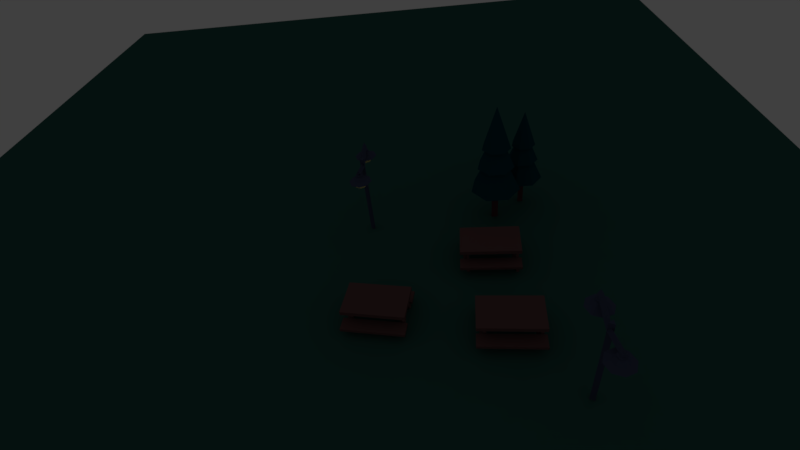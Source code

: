 # Source: park.blend  (saved by Blender 2.77.0; exported with 4.5.12 LTS)
import bpy
from mathutils import Matrix  # noqa: F401  (used for matrix-valued properties, if any)

bpy.ops.wm.read_factory_settings(use_empty=True)
scene = bpy.context.scene
scene.name = 'Scene'

# ---- collections
col_collection_1 = bpy.data.collections.new('Collection 1'); scene.collection.children.link(col_collection_1)
col_collection_1.hide_render = True
col_collection_1.hide_viewport = True
col_collection_2 = bpy.data.collections.new('Collection 2'); scene.collection.children.link(col_collection_2)

# ---- materials (node trees are filled in below, after node groups)
mat_trunk = bpy.data.materials.new('trunk')
mat_trunk.alpha_threshold = 0.0
mat_trunk.use_transparent_shadow = False
mat_trunk.diffuse_color = (0.1144, 0.03955, 0.05127, 1.0)
mat_trunk.roughness = 0.5
mat_park_lights = bpy.data.materials.new('park lights')
mat_park_lights.alpha_threshold = 0.0
mat_park_lights.use_transparent_shadow = False
mat_park_lights.diffuse_color = (0.06024, 0.07441, 0.1343, 1.0)
mat_park_lights.roughness = 0.5
mat_light = bpy.data.materials.new('light')
mat_light.alpha_threshold = 0.0
mat_light.use_transparent_shadow = False
mat_light.diffuse_color = (0.9131, 0.7835, 0.2961, 1.0)
mat_light.roughness = 0.5
mat_park_grass = bpy.data.materials.new('park_grass')
mat_park_grass.alpha_threshold = 0.0
mat_park_grass.use_transparent_shadow = False
mat_park_grass.diffuse_color = (0.03098, 0.1107, 0.09378, 1.0)
mat_park_grass.roughness = 0.5
mat_park_concrete = bpy.data.materials.new('park_concrete')
mat_park_concrete.alpha_threshold = 0.0
mat_park_concrete.use_transparent_shadow = False
mat_park_concrete.diffuse_color = (0.3757, 0.357, 0.2304, 1.0)
mat_park_concrete.roughness = 0.5
mat_material_005 = bpy.data.materials.new('Material.005')
mat_material_005.alpha_threshold = 0.0
mat_material_005.use_transparent_shadow = False
mat_material_005.diffuse_color = (0.1413, 0.07227, 0.07227, 1.0)
mat_material_005.roughness = 0.5
mat_material_002 = bpy.data.materials.new('Material.002')
mat_material_002.alpha_threshold = 0.0
mat_material_002.use_transparent_shadow = False
mat_material_002.diffuse_color = (1.039e-05, 0.05316, 0.07421, 1.0)
mat_material_002.roughness = 0.5

# ---- material node trees

# ---- world
world_world = bpy.data.worlds.new('World'); scene.world = world_world
world_world.color = (0.05088, 0.05088, 0.05088)
world_world.use_sun_shadow = False
world_world.sun_shadow_jitter_overblur = 0.0
world_world.cycles.sampling_method = 'MANUAL'

# ---- cameras
cam_camera = bpy.data.cameras.new('Camera')
cam_camera.clip_end = 100.0
cam_camera.lens = 47.0
cam_camera.sensor_width = 74.28
cam_camera.sensor_height = 18.0
cam_camera.ortho_scale = 7.314
cam_camera.dof.focus_distance = 0.0
cam_camera.dof.aperture_fstop = 128.0

# ---- lights
light_lamp = bpy.data.lights.new('Lamp', 'POINT')
light_lamp.transmission_factor = 0.0
light_lamp.cutoff_distance = 30.0
light_lamp.energy = 100.0
light_lamp.shadow_buffer_clip_start = 1.001
light_lamp.shadow_soft_size = 0.1
light_lamp.shadow_maximum_resolution = 0.006
light_lamp.use_absolute_resolution = True

# ---- meshes
me_cylinder_006 = bpy.data.meshes.new('Cylinder.006')
me_cylinder_006.from_pydata([(-11.0, -6.503, -0.116), (-11.0, -6.503, 2.39), (-10.93, -6.606, -0.116), (-10.93, -6.606, 2.39), (-11.05, -6.611, -0.116), (-11.05, -6.611, 2.39), (-11.68, -6.596, 2.48), (-10.31, -6.526, 2.482), (-11.68, -6.534, 2.376), (-10.31, -6.464, 2.377), (-11.68, -6.655, 2.375), (-10.3, -6.585, 2.376), (-10.99, -6.561, 2.265), (-11.0, -6.499, 2.16), (-10.99, -6.62, 2.159), (-10.54, -6.539, 2.175), (-10.58, -6.541, 2.069), (-10.47, -6.536, 1.929), (-10.38, -6.532, 1.909), (-10.45, -6.467, 2.261), (-10.5, -6.423, 2.175), (-10.53, -6.397, 2.069), (-10.5, -6.423, 1.986), (-10.45, -6.472, 1.929), (-10.39, -6.436, 2.261), (-10.39, -6.37, 2.175), (-10.39, -6.331, 2.069), (-10.39, -6.371, 1.986), (-10.39, -6.443, 1.929), (-10.32, -6.461, 2.261), (-10.27, -6.412, 2.175), (-10.25, -6.384, 2.069), (-10.27, -6.413, 1.986), (-10.32, -6.466, 1.929), (-10.29, -6.527, 2.261), (-10.22, -6.524, 2.175), (-10.18, -6.522, 2.069), (-10.22, -6.524, 1.986), (-10.29, -6.528, 1.929), (-10.31, -6.597, 2.261), (-10.26, -6.64, 2.175), (-10.23, -6.667, 2.069), (-10.26, -6.64, 1.986), (-10.32, -6.592, 1.929), (-10.38, -6.628, 2.261), (-10.37, -6.693, 2.175), (-10.37, -6.732, 2.069), (-10.37, -6.692, 1.986), (-10.38, -6.621, 1.929), (-10.45, -6.603, 2.261), (-10.49, -6.651, 2.175), (-10.52, -6.68, 2.069), (-10.49, -6.651, 1.986), (-10.44, -6.598, 1.929), (-10.48, -6.536, 2.261), (-10.54, -6.539, 1.986), (-10.67, -6.549, 2.106), (-10.6, -6.337, 2.106), (-10.39, -6.241, 2.106), (-10.18, -6.317, 2.106), (-10.08, -6.521, 2.106), (-10.16, -6.734, 2.106), (-10.37, -6.83, 2.106), (-10.58, -6.753, 2.106), (-10.42, -6.496, 2.339), (-10.45, -6.467, 2.305), (-10.44, -6.534, 2.339), (-10.38, -6.478, 2.339), (-10.39, -6.436, 2.305), (-10.35, -6.492, 2.339), (-10.32, -6.461, 2.305), (-10.38, -6.532, 2.351), (-10.33, -6.529, 2.339), (-10.29, -6.527, 2.305), (-10.34, -6.568, 2.339), (-10.31, -6.597, 2.305), (-10.38, -6.585, 2.339), (-10.38, -6.628, 2.305), (-10.42, -6.571, 2.339), (-10.45, -6.603, 2.305), (-10.48, -6.536, 2.305), (-11.76, -6.596, 2.175), (-11.8, -6.598, 2.069), (-11.69, -6.592, 1.929), (-11.6, -6.588, 1.909), (-11.67, -6.523, 2.261), (-11.72, -6.48, 2.175), (-11.75, -6.453, 2.069), (-11.72, -6.48, 1.986), (-11.67, -6.528, 1.929), (-11.6, -6.492, 2.261), (-11.61, -6.427, 2.175), (-11.61, -6.388, 2.069), (-11.61, -6.428, 1.986), (-11.6, -6.499, 1.929), (-11.54, -6.517, 2.261), (-11.49, -6.469, 2.175), (-11.47, -6.44, 2.069), (-11.49, -6.469, 1.986), (-11.54, -6.522, 1.929), (-11.5, -6.584, 2.261), (-11.44, -6.581, 2.175), (-11.4, -6.579, 2.069), (-11.44, -6.581, 1.986), (-11.51, -6.584, 1.929), (-11.53, -6.653, 2.261), (-11.48, -6.697, 2.175), (-11.45, -6.723, 2.069), (-11.48, -6.697, 1.986), (-11.53, -6.648, 1.929), (-11.6, -6.684, 2.261), (-11.59, -6.75, 2.175), (-11.59, -6.788, 2.069), (-11.59, -6.749, 1.986), (-11.6, -6.677, 1.929), (-11.67, -6.659, 2.261), (-11.71, -6.708, 2.175), (-11.74, -6.736, 2.069), (-11.71, -6.707, 1.986), (-11.66, -6.654, 1.929), (-11.7, -6.593, 2.261), (-11.76, -6.596, 1.986), (-11.89, -6.605, 2.106), (-11.82, -6.393, 2.106), (-11.61, -6.297, 2.106), (-11.4, -6.374, 2.106), (-11.3, -6.578, 2.106), (-11.38, -6.79, 2.106), (-11.58, -6.886, 2.106), (-11.8, -6.81, 2.106), (-11.64, -6.552, 2.339), (-11.67, -6.523, 2.305), (-11.65, -6.591, 2.339), (-11.6, -6.535, 2.339), (-11.6, -6.492, 2.305), (-11.56, -6.549, 2.339), (-11.54, -6.517, 2.305), (-11.6, -6.588, 2.351), (-11.55, -6.586, 2.339), (-11.5, -6.584, 2.305), (-11.56, -6.624, 2.339), (-11.53, -6.653, 2.305), (-11.6, -6.642, 2.339), (-11.6, -6.684, 2.305), (-11.64, -6.628, 2.339), (-11.67, -6.659, 2.305), (-11.7, -6.593, 2.305), (-5.424, -1.433, -0.116), (-5.424, -1.433, 2.39), (-5.364, -1.538, -0.116), (-5.364, -1.538, 2.39), (-5.485, -1.538, -0.116), (-5.485, -1.538, 2.39), (-6.114, -1.493, 2.48), (-4.736, -1.488, 2.482), (-6.114, -1.432, 2.376), (-4.736, -1.426, 2.377), (-6.114, -1.553, 2.375), (-4.736, -1.547, 2.376), (-5.425, -1.491, 2.265), (-5.425, -1.429, 2.16), (-5.425, -1.55, 2.159), (-4.974, -1.49, 2.175), (-5.013, -1.49, 2.069), (-4.902, -1.49, 1.929), (-4.813, -1.49, 1.909), (-4.881, -1.422, 2.261), (-4.927, -1.376, 2.175), (-4.954, -1.348, 2.069), (-4.926, -1.376, 1.986), (-4.876, -1.427, 1.929), (-4.813, -1.394, 2.261), (-4.813, -1.328, 2.175), (-4.813, -1.289, 2.069), (-4.813, -1.329, 1.986), (-4.813, -1.401, 1.929), (-4.745, -1.422, 2.261), (-4.699, -1.376, 2.175), (-4.671, -1.348, 2.069), (-4.699, -1.376, 1.986), (-4.75, -1.427, 1.929), (-4.716, -1.49, 2.261), (-4.651, -1.49, 2.175), (-4.612, -1.49, 2.069), (-4.652, -1.49, 1.986), (-4.723, -1.49, 1.929), (-4.745, -1.558, 2.261), (-4.699, -1.604, 2.175), (-4.671, -1.631, 2.069), (-4.699, -1.603, 1.986), (-4.75, -1.553, 1.929), (-4.813, -1.586, 2.261), (-4.813, -1.651, 2.175), (-4.813, -1.69, 2.069), (-4.813, -1.65, 1.986), (-4.813, -1.579, 1.929), (-4.881, -1.558, 2.261), (-4.927, -1.604, 2.175), (-4.954, -1.631, 2.069), (-4.926, -1.603, 1.986), (-4.876, -1.553, 1.929), (-4.909, -1.49, 2.261), (-4.973, -1.49, 1.986), (-5.105, -1.493, 2.106), (-5.019, -1.285, 2.106), (-4.81, -1.198, 2.106), (-4.602, -1.285, 2.106), (-4.516, -1.493, 2.106), (-4.602, -1.702, 2.106), (-4.81, -1.788, 2.106), (-5.019, -1.702, 2.106), (-4.85, -1.452, 2.339), (-4.881, -1.422, 2.305), (-4.866, -1.49, 2.339), (-4.813, -1.436, 2.339), (-4.813, -1.394, 2.305), (-4.775, -1.452, 2.339), (-4.745, -1.422, 2.305), (-4.813, -1.49, 2.351), (-4.759, -1.49, 2.339), (-4.716, -1.49, 2.305), (-4.775, -1.528, 2.339), (-4.745, -1.558, 2.305), (-4.813, -1.543, 2.339), (-4.813, -1.586, 2.305), (-4.85, -1.528, 2.339), (-4.881, -1.558, 2.305), (-4.909, -1.49, 2.305), (-6.194, -1.49, 2.175), (-6.233, -1.49, 2.069), (-6.122, -1.49, 1.929), (-6.032, -1.49, 1.909), (-6.101, -1.422, 2.261), (-6.147, -1.376, 2.175), (-6.174, -1.348, 2.069), (-6.146, -1.376, 1.986), (-6.096, -1.427, 1.929), (-6.032, -1.394, 2.261), (-6.032, -1.328, 2.175), (-6.032, -1.289, 2.069), (-6.032, -1.329, 1.986), (-6.032, -1.401, 1.929), (-5.964, -1.422, 2.261), (-5.918, -1.376, 2.175), (-5.891, -1.348, 2.069), (-5.919, -1.376, 1.986), (-5.969, -1.427, 1.929), (-5.936, -1.49, 2.261), (-5.871, -1.49, 2.175), (-5.832, -1.49, 2.069), (-5.872, -1.49, 1.986), (-5.943, -1.49, 1.929), (-5.964, -1.558, 2.261), (-5.918, -1.604, 2.175), (-5.891, -1.631, 2.069), (-5.919, -1.603, 1.986), (-5.969, -1.553, 1.929), (-6.032, -1.586, 2.261), (-6.032, -1.651, 2.175), (-6.032, -1.69, 2.069), (-6.032, -1.65, 1.986), (-6.032, -1.579, 1.929), (-6.101, -1.558, 2.261), (-6.147, -1.604, 2.175), (-6.174, -1.631, 2.069), (-6.146, -1.603, 1.986), (-6.096, -1.553, 1.929), (-6.129, -1.49, 2.261), (-6.193, -1.49, 1.986), (-6.325, -1.493, 2.106), (-6.239, -1.285, 2.106), (-6.03, -1.198, 2.106), (-5.822, -1.285, 2.106), (-5.735, -1.493, 2.106), (-5.822, -1.702, 2.106), (-6.03, -1.788, 2.106), (-6.239, -1.702, 2.106), (-6.07, -1.452, 2.339), (-6.101, -1.422, 2.305), (-6.086, -1.49, 2.339), (-6.032, -1.436, 2.339), (-6.032, -1.394, 2.305), (-5.995, -1.452, 2.339), (-5.964, -1.422, 2.305), (-6.032, -1.49, 2.351), (-5.979, -1.49, 2.339), (-5.936, -1.49, 2.305), (-5.995, -1.528, 2.339), (-5.964, -1.558, 2.305), (-6.032, -1.543, 2.339), (-6.032, -1.586, 2.305), (-6.07, -1.528, 2.339), (-6.101, -1.558, 2.305), (-6.129, -1.49, 2.305), (-7.331, -4.008, 0.5865), (-7.331, -4.007, 0.6871), (-6.377, -4.032, 0.5857), (-6.377, -4.03, 0.6862), (-7.369, -5.564, 0.6096), (-7.369, -5.563, 0.7102), (-6.416, -5.588, 0.6087), (-6.415, -5.586, 0.7093), (-6.528, -4.03, 0.2327), (-6.528, -4.029, 0.3078), (-6.172, -4.039, 0.2324), (-6.172, -4.038, 0.3075), (-6.567, -5.598, 0.2559), (-6.566, -5.597, 0.3311), (-6.211, -5.607, 0.2556), (-6.211, -5.605, 0.3307), (-7.53, -4.005, 0.2337), (-7.53, -4.004, 0.3088), (-7.174, -4.014, 0.2333), (-7.174, -4.013, 0.3084), (-7.568, -5.573, 0.2569), (-7.568, -5.572, 0.332), (-7.213, -5.582, 0.2565), (-7.213, -5.581, 0.3316), (-6.39, -5.389, 0.2515), (-6.392, -5.464, 0.2526), (-6.39, -5.39, 0.1457), (-6.392, -5.466, 0.1469), (-7.392, -5.368, 0.2511), (-7.394, -5.443, 0.2522), (-7.391, -5.369, 0.1453), (-7.393, -5.444, 0.1464), (-6.359, -4.111, 0.2354), (-6.36, -4.186, 0.2365), (-6.358, -4.113, 0.1296), (-6.36, -4.188, 0.1307), (-7.36, -4.09, 0.235), (-7.362, -4.165, 0.2361), (-7.36, -4.091, 0.1292), (-7.362, -4.166, 0.1303), (-6.996, -5.443, 0.6196), (-6.997, -5.518, 0.6208), (-6.89, -5.446, 0.6202), (-6.892, -5.521, 0.6214), (-7.387, -5.446, -0.03396), (-7.389, -5.522, -0.03274), (-7.281, -5.449, -0.03331), (-7.283, -5.524, -0.03209), (-6.881, -5.445, 0.6194), (-6.883, -5.52, 0.6207), (-6.776, -5.447, 0.6201), (-6.777, -5.522, 0.6213), (-6.494, -5.467, -0.0348), (-6.495, -5.542, -0.03359), (-6.388, -5.47, -0.03416), (-6.39, -5.545, -0.03294), (-6.964, -4.175, 0.6008), (-6.966, -4.251, 0.602), (-6.858, -4.178, 0.6015), (-6.86, -4.253, 0.6027), (-7.355, -4.179, -0.05273), (-7.357, -4.254, -0.05151), (-7.25, -4.182, -0.05208), (-7.251, -4.257, -0.05086), (-6.85, -4.177, 0.6007), (-6.852, -4.252, 0.6019), (-6.744, -4.18, 0.6013), (-6.746, -4.255, 0.6025), (-6.462, -4.2, -0.05357), (-6.464, -4.275, -0.05235), (-6.356, -4.202, -0.05292), (-6.358, -4.277, -0.0517), (-9.739, -4.295, 0.5689), (-9.738, -4.294, 0.6695), (-8.785, -4.327, 0.5679), (-8.785, -4.326, 0.6684), (-9.79, -5.85, 0.5852), (-9.79, -5.849, 0.6857), (-8.837, -5.882, 0.5841), (-8.837, -5.881, 0.6847), (-8.936, -4.322, 0.215), (-8.936, -4.321, 0.2901), (-8.58, -4.334, 0.2146), (-8.58, -4.333, 0.2897), (-8.988, -5.889, 0.2313), (-8.988, -5.889, 0.3064), (-8.632, -5.901, 0.2309), (-8.632, -5.901, 0.306), (-9.937, -4.289, 0.2161), (-9.937, -4.288, 0.2912), (-9.582, -4.301, 0.2157), (-9.582, -4.3, 0.2908), (-9.99, -5.856, 0.2324), (-9.99, -5.855, 0.3076), (-9.634, -5.868, 0.232), (-9.634, -5.867, 0.3072), (-8.81, -5.682, 0.2278), (-8.812, -5.757, 0.2286), (-8.809, -5.683, 0.122), (-8.812, -5.758, 0.1228), (-9.811, -5.652, 0.2276), (-9.814, -5.727, 0.2283), (-9.811, -5.653, 0.1218), (-9.813, -5.728, 0.1226), (-8.767, -4.404, 0.2173), (-8.77, -4.479, 0.218), (-8.767, -4.406, 0.1115), (-8.769, -4.481, 0.1123), (-9.769, -4.375, 0.217), (-9.771, -4.45, 0.2178), (-9.768, -4.376, 0.1112), (-9.771, -4.451, 0.112), (-9.416, -5.733, 0.5957), (-9.418, -5.808, 0.5965), (-9.31, -5.736, 0.5963), (-9.312, -5.811, 0.5972), (-9.807, -5.73, -0.05785), (-9.809, -5.805, -0.05696), (-9.701, -5.733, -0.05722), (-9.704, -5.808, -0.05633), (-9.301, -5.735, 0.5955), (-9.304, -5.81, 0.5964), (-9.196, -5.739, 0.5961), (-9.198, -5.814, 0.597), (-8.914, -5.758, -0.05887), (-8.916, -5.833, -0.05798), (-8.808, -5.762, -0.05824), (-8.811, -5.837, -0.05735), (-9.373, -4.465, 0.5824), (-9.376, -4.54, 0.5833), (-9.268, -4.469, 0.5831), (-9.27, -4.544, 0.5839), (-9.765, -4.463, -0.07107), (-9.767, -4.538, -0.07018), (-9.659, -4.466, -0.07044), (-9.661, -4.541, -0.06955), (-9.259, -4.468, 0.5823), (-9.262, -4.543, 0.5832), (-9.154, -4.471, 0.5829), (-9.156, -4.546, 0.5838), (-8.872, -4.491, -0.07209), (-8.874, -4.566, -0.0712), (-8.766, -4.495, -0.07146), (-8.768, -4.57, -0.07057), (-9.194, -1.162, 0.5271), (-9.194, -1.162, 0.6277), (-8.247, -1.278, 0.5271), (-8.247, -1.278, 0.6277), (-9.384, -2.707, 0.5271), (-9.384, -2.707, 0.6277), (-8.437, -2.823, 0.5271), (-8.437, -2.823, 0.6277), (-8.396, -1.257, 0.174), (-8.396, -1.257, 0.2491), (-8.043, -1.3, 0.174), (-8.043, -1.3, 0.2491), (-8.587, -2.814, 0.174), (-8.587, -2.814, 0.2491), (-8.234, -2.857, 0.174), (-8.234, -2.857, 0.2491), (-9.391, -1.135, 0.174), (-9.391, -1.135, 0.2491), (-9.038, -1.178, 0.174), (-9.038, -1.178, 0.2491), (-9.582, -2.692, 0.174), (-9.582, -2.692, 0.2491), (-9.229, -2.735, 0.174), (-9.229, -2.735, 0.2491), (-8.392, -2.623, 0.1729), (-8.401, -2.697, 0.1729), (-8.391, -2.623, 0.06713), (-8.4, -2.697, 0.06713), (-9.386, -2.504, 0.1715), (-9.395, -2.579, 0.1715), (-9.386, -2.504, 0.06574), (-9.395, -2.579, 0.06574), (-8.236, -1.354, 0.1757), (-8.245, -1.429, 0.1757), (-8.235, -1.354, 0.06992), (-8.244, -1.429, 0.06992), (-9.231, -1.235, 0.1743), (-9.24, -1.31, 0.1743), (-9.23, -1.236, 0.06853), (-9.239, -1.31, 0.06853), (-9.0, -2.623, 0.5393), (-9.009, -2.698, 0.5395), (-8.895, -2.636, 0.5401), (-8.904, -2.711, 0.5402), (-9.388, -2.579, -0.1147), (-9.397, -2.654, -0.1146), (-9.283, -2.592, -0.1139), (-9.292, -2.667, -0.1138), (-8.887, -2.636, 0.5393), (-8.896, -2.71, 0.5395), (-8.782, -2.649, 0.5401), (-8.791, -2.723, 0.5402), (-8.501, -2.687, -0.1147), (-8.51, -2.761, -0.1146), (-8.396, -2.7, -0.1139), (-8.405, -2.774, -0.1138), (-8.846, -1.365, 0.5393), (-8.855, -1.439, 0.5395), (-8.741, -1.378, 0.5401), (-8.75, -1.452, 0.5402), (-9.234, -1.321, -0.1147), (-9.243, -1.395, -0.1146), (-9.129, -1.333, -0.1139), (-9.138, -1.408, -0.1138), (-8.732, -1.377, 0.5393), (-8.741, -1.452, 0.5395), (-8.627, -1.39, 0.5401), (-8.636, -1.465, 0.5402), (-8.347, -1.428, -0.1147), (-8.356, -1.503, -0.1146), (-8.242, -1.441, -0.1139), (-8.251, -1.515, -0.1138), (-3.787, -5.846, 0.8749), (-3.987, -6.298, 0.8749), (-4.466, -6.424, 0.8749), (-4.357, -5.864, 2.939), (-4.863, -6.128, 0.8749), (-4.879, -5.634, 0.8749), (-4.502, -5.313, 0.8749), (-4.016, -5.407, 0.8749), (-4.61, -5.996, 1.49), (-4.172, -6.081, 1.49), (-4.072, -5.855, 1.49), (-4.411, -6.144, 1.49), (-4.187, -5.636, 1.49), (-4.43, -5.589, 1.49), (-4.618, -5.749, 1.49), (-3.934, -5.851, 1.473), (-4.733, -6.061, 1.473), (-4.082, -6.187, 1.473), (-4.438, -6.28, 1.473), (-4.104, -5.525, 1.473), (-4.465, -5.454, 1.473), (-4.745, -5.693, 1.473), (-4.145, -5.857, 1.967), (-4.447, -5.522, 1.482), (-4.545, -5.962, 1.967), (-4.22, -6.026, 1.967), (-4.398, -6.072, 1.967), (-4.23, -5.694, 1.967), (-4.411, -5.659, 1.967), (-4.551, -5.779, 1.967), (-4.031, -5.854, 1.951), (-4.646, -6.015, 1.951), (-4.146, -6.113, 1.951), (-4.419, -6.184, 1.951), (-4.162, -5.603, 1.951), (-4.44, -5.549, 1.951), (-4.655, -5.733, 1.951), (-4.272, -5.862, -0.04042), (-4.272, -5.862, 2.392), (-4.397, -5.939, -0.04042), (-4.397, -5.939, 2.392), (-4.402, -5.792, -0.04042), (-4.402, -5.792, 2.392), (-4.939, -5.058, -0.09991), (-4.939, -5.058, 2.837), (-5.09, -5.152, -0.09991), (-5.09, -5.152, 2.837), (-5.096, -4.974, -0.09991), (-5.096, -4.974, 2.837), (-4.353, -5.039, 1.005), (-4.595, -5.586, 1.005), (-5.172, -5.738, 1.005), (-5.041, -5.062, 3.498), (-5.652, -5.38, 1.005), (-5.671, -4.783, 1.005), (-5.216, -4.396, 1.005), (-4.63, -4.509, 1.005), (-5.346, -5.221, 1.748), (-4.818, -5.324, 1.748), (-4.697, -5.05, 1.748), (-5.107, -5.4, 1.748), (-4.836, -4.786, 1.748), (-5.129, -4.729, 1.748), (-5.356, -4.922, 1.748), (-4.53, -5.045, 1.727), (-5.495, -5.299, 1.727), (-4.709, -5.451, 1.727), (-5.139, -5.564, 1.727), (-4.735, -4.651, 1.727), (-5.171, -4.567, 1.727), (-5.509, -4.855, 1.727), (-4.786, -5.053, 2.323), (-5.15, -4.648, 1.738), (-5.268, -5.18, 2.323), (-4.875, -5.256, 2.323), (-5.09, -5.313, 2.323), (-4.888, -4.856, 2.323), (-5.106, -4.814, 2.323), (-5.275, -4.958, 2.323), (-4.648, -5.049, 2.304), (-5.39, -5.244, 2.304), (-4.786, -5.361, 2.304), (-5.116, -5.448, 2.304), (-4.806, -4.746, 2.304), (-5.141, -4.681, 2.304), (-5.401, -4.902, 2.304), (-15.21, 14.2, -0.02113), (-14.25, -15.15, -0.02113), (14.14, 15.16, -0.02113), (15.1, -14.19, -0.02113)], [], [(0, 1, 3, 2), (2, 3, 5, 4), (3, 1, 5), (4, 5, 1, 0), (0, 2, 4), (12, 7, 9, 13), (13, 9, 11, 14), (9, 7, 11), (14, 11, 7, 12), (6, 8, 10), (10, 14, 12, 6), (8, 13, 14, 10), (6, 12, 13, 8), (55, 16, 21, 22), (15, 54, 19, 20), (17, 55, 22, 23), (16, 15, 20, 21), (18, 17, 23), (18, 23, 28), (22, 21, 26, 27), (20, 19, 24, 25), (23, 22, 27, 28), (21, 20, 25, 26), (27, 26, 31, 32), (25, 24, 29, 30), (28, 27, 32, 33), (26, 25, 30, 31), (18, 28, 33), (33, 32, 37, 38), (31, 30, 35, 36), (18, 33, 38), (32, 31, 36, 37), (30, 29, 34, 35), (38, 37, 42, 43), (36, 35, 40, 41), (29, 24, 68, 70), (18, 38, 43), (37, 36, 41, 42), (35, 34, 39, 40), (44, 39, 75, 77), (41, 40, 45, 46), (39, 34, 73, 75), (18, 43, 48), (42, 41, 46, 47), (40, 39, 44, 45), (49, 44, 77, 79), (43, 42, 47, 48), (18, 48, 53), (47, 46, 51, 52), (45, 44, 49, 50), (24, 19, 65, 68), (48, 47, 52, 53), (46, 45, 50, 51), (34, 29, 70, 73), (18, 53, 17), (52, 51, 16, 55), (50, 49, 54, 15), (19, 54, 80, 65), (53, 52, 55, 17), (51, 50, 15, 16), (54, 49, 79, 80), (50, 45, 62, 63), (35, 40, 61, 60), (40, 45, 62, 61), (30, 25, 58, 59), (15, 50, 63, 56), (30, 35, 60, 59), (20, 15, 56, 57), (25, 20, 57, 58), (66, 71, 64), (80, 66, 64, 65), (64, 71, 67), (65, 64, 67, 68), (67, 71, 69), (68, 67, 69, 70), (69, 71, 72), (70, 69, 72, 73), (73, 72, 74, 75), (72, 71, 74), (75, 74, 76, 77), (74, 71, 76), (76, 71, 78), (77, 76, 78, 79), (78, 71, 66), (79, 78, 66, 80), (121, 82, 87, 88), (81, 120, 85, 86), (83, 121, 88, 89), (82, 81, 86, 87), (84, 83, 89), (84, 89, 94), (88, 87, 92, 93), (86, 85, 90, 91), (89, 88, 93, 94), (87, 86, 91, 92), (93, 92, 97, 98), (91, 90, 95, 96), (94, 93, 98, 99), (92, 91, 96, 97), (84, 94, 99), (99, 98, 103, 104), (97, 96, 101, 102), (84, 99, 104), (98, 97, 102, 103), (96, 95, 100, 101), (104, 103, 108, 109), (102, 101, 106, 107), (95, 90, 134, 136), (84, 104, 109), (103, 102, 107, 108), (101, 100, 105, 106), (110, 105, 141, 143), (107, 106, 111, 112), (105, 100, 139, 141), (84, 109, 114), (108, 107, 112, 113), (106, 105, 110, 111), (115, 110, 143, 145), (109, 108, 113, 114), (84, 114, 119), (113, 112, 117, 118), (111, 110, 115, 116), (90, 85, 131, 134), (114, 113, 118, 119), (112, 111, 116, 117), (100, 95, 136, 139), (84, 119, 83), (118, 117, 82, 121), (116, 115, 120, 81), (85, 120, 146, 131), (119, 118, 121, 83), (117, 116, 81, 82), (120, 115, 145, 146), (116, 111, 128, 129), (101, 106, 127, 126), (106, 111, 128, 127), (96, 91, 124, 125), (81, 116, 129, 122), (96, 101, 126, 125), (86, 81, 122, 123), (91, 86, 123, 124), (132, 137, 130), (146, 132, 130, 131), (130, 137, 133), (131, 130, 133, 134), (133, 137, 135), (134, 133, 135, 136), (135, 137, 138), (136, 135, 138, 139), (139, 138, 140, 141), (138, 137, 140), (141, 140, 142, 143), (140, 137, 142), (142, 137, 144), (143, 142, 144, 145), (144, 137, 132), (145, 144, 132, 146), (147, 148, 150, 149), (149, 150, 152, 151), (150, 148, 152), (151, 152, 148, 147), (147, 149, 151), (159, 154, 156, 160), (160, 156, 158, 161), (156, 154, 158), (161, 158, 154, 159), (153, 155, 157), (157, 161, 159, 153), (155, 160, 161, 157), (153, 159, 160, 155), (202, 163, 168, 169), (162, 201, 166, 167), (164, 202, 169, 170), (163, 162, 167, 168), (165, 164, 170), (165, 170, 175), (169, 168, 173, 174), (167, 166, 171, 172), (170, 169, 174, 175), (168, 167, 172, 173), (174, 173, 178, 179), (172, 171, 176, 177), (175, 174, 179, 180), (173, 172, 177, 178), (165, 175, 180), (180, 179, 184, 185), (178, 177, 182, 183), (165, 180, 185), (179, 178, 183, 184), (177, 176, 181, 182), (185, 184, 189, 190), (183, 182, 187, 188), (176, 171, 215, 217), (165, 185, 190), (184, 183, 188, 189), (182, 181, 186, 187), (191, 186, 222, 224), (188, 187, 192, 193), (186, 181, 220, 222), (165, 190, 195), (189, 188, 193, 194), (187, 186, 191, 192), (196, 191, 224, 226), (190, 189, 194, 195), (165, 195, 200), (194, 193, 198, 199), (192, 191, 196, 197), (171, 166, 212, 215), (195, 194, 199, 200), (193, 192, 197, 198), (181, 176, 217, 220), (165, 200, 164), (199, 198, 163, 202), (197, 196, 201, 162), (166, 201, 227, 212), (200, 199, 202, 164), (198, 197, 162, 163), (201, 196, 226, 227), (197, 192, 209, 210), (182, 187, 208, 207), (187, 192, 209, 208), (177, 172, 205, 206), (162, 197, 210, 203), (177, 182, 207, 206), (167, 162, 203, 204), (172, 167, 204, 205), (213, 218, 211), (227, 213, 211, 212), (211, 218, 214), (212, 211, 214, 215), (214, 218, 216), (215, 214, 216, 217), (216, 218, 219), (217, 216, 219, 220), (220, 219, 221, 222), (219, 218, 221), (222, 221, 223, 224), (221, 218, 223), (223, 218, 225), (224, 223, 225, 226), (225, 218, 213), (226, 225, 213, 227), (268, 229, 234, 235), (228, 267, 232, 233), (230, 268, 235, 236), (229, 228, 233, 234), (231, 230, 236), (231, 236, 241), (235, 234, 239, 240), (233, 232, 237, 238), (236, 235, 240, 241), (234, 233, 238, 239), (240, 239, 244, 245), (238, 237, 242, 243), (241, 240, 245, 246), (239, 238, 243, 244), (231, 241, 246), (246, 245, 250, 251), (244, 243, 248, 249), (231, 246, 251), (245, 244, 249, 250), (243, 242, 247, 248), (251, 250, 255, 256), (249, 248, 253, 254), (242, 237, 281, 283), (231, 251, 256), (250, 249, 254, 255), (248, 247, 252, 253), (257, 252, 288, 290), (254, 253, 258, 259), (252, 247, 286, 288), (231, 256, 261), (255, 254, 259, 260), (253, 252, 257, 258), (262, 257, 290, 292), (256, 255, 260, 261), (231, 261, 266), (260, 259, 264, 265), (258, 257, 262, 263), (237, 232, 278, 281), (261, 260, 265, 266), (259, 258, 263, 264), (247, 242, 283, 286), (231, 266, 230), (265, 264, 229, 268), (263, 262, 267, 228), (232, 267, 293, 278), (266, 265, 268, 230), (264, 263, 228, 229), (267, 262, 292, 293), (263, 258, 275, 276), (248, 253, 274, 273), (253, 258, 275, 274), (243, 238, 271, 272), (228, 263, 276, 269), (243, 248, 273, 272), (233, 228, 269, 270), (238, 233, 270, 271), (279, 284, 277), (293, 279, 277, 278), (277, 284, 280), (278, 277, 280, 281), (280, 284, 282), (281, 280, 282, 283), (282, 284, 285), (283, 282, 285, 286), (286, 285, 287, 288), (285, 284, 287), (288, 287, 289, 290), (287, 284, 289), (289, 284, 291), (290, 289, 291, 292), (291, 284, 279), (292, 291, 279, 293), (295, 297, 296, 294), (297, 301, 300, 296), (301, 299, 298, 300), (299, 295, 294, 298), (294, 296, 300, 298), (299, 301, 297, 295), (303, 305, 304, 302), (305, 309, 308, 304), (309, 307, 306, 308), (307, 303, 302, 306), (302, 304, 308, 306), (307, 309, 305, 303), (311, 313, 312, 310), (313, 317, 316, 312), (317, 315, 314, 316), (315, 311, 310, 314), (310, 312, 316, 314), (315, 317, 313, 311), (319, 321, 320, 318), (321, 325, 324, 320), (325, 323, 322, 324), (323, 319, 318, 322), (318, 320, 324, 322), (323, 325, 321, 319), (327, 329, 328, 326), (329, 333, 332, 328), (333, 331, 330, 332), (331, 327, 326, 330), (326, 328, 332, 330), (331, 333, 329, 327), (335, 337, 336, 334), (337, 341, 340, 336), (341, 339, 338, 340), (339, 335, 334, 338), (334, 336, 340, 338), (339, 341, 337, 335), (343, 345, 344, 342), (345, 349, 348, 344), (349, 347, 346, 348), (347, 343, 342, 346), (342, 344, 348, 346), (347, 349, 345, 343), (351, 353, 352, 350), (353, 357, 356, 352), (357, 355, 354, 356), (355, 351, 350, 354), (350, 352, 356, 354), (355, 357, 353, 351), (359, 361, 360, 358), (361, 365, 364, 360), (365, 363, 362, 364), (363, 359, 358, 362), (358, 360, 364, 362), (363, 365, 361, 359), (367, 369, 368, 366), (369, 373, 372, 368), (373, 371, 370, 372), (371, 367, 366, 370), (366, 368, 372, 370), (371, 373, 369, 367), (375, 377, 376, 374), (377, 381, 380, 376), (381, 379, 378, 380), (379, 375, 374, 378), (374, 376, 380, 378), (379, 381, 377, 375), (383, 385, 384, 382), (385, 389, 388, 384), (389, 387, 386, 388), (387, 383, 382, 386), (382, 384, 388, 386), (387, 389, 385, 383), (391, 393, 392, 390), (393, 397, 396, 392), (397, 395, 394, 396), (395, 391, 390, 394), (390, 392, 396, 394), (395, 397, 393, 391), (399, 401, 400, 398), (401, 405, 404, 400), (405, 403, 402, 404), (403, 399, 398, 402), (398, 400, 404, 402), (403, 405, 401, 399), (407, 409, 408, 406), (409, 413, 412, 408), (413, 411, 410, 412), (411, 407, 406, 410), (406, 408, 412, 410), (411, 413, 409, 407), (415, 417, 416, 414), (417, 421, 420, 416), (421, 419, 418, 420), (419, 415, 414, 418), (414, 416, 420, 418), (419, 421, 417, 415), (423, 425, 424, 422), (425, 429, 428, 424), (429, 427, 426, 428), (427, 423, 422, 426), (422, 424, 428, 426), (427, 429, 425, 423), (431, 433, 432, 430), (433, 437, 436, 432), (437, 435, 434, 436), (435, 431, 430, 434), (430, 432, 436, 434), (435, 437, 433, 431), (439, 441, 440, 438), (441, 445, 444, 440), (445, 443, 442, 444), (443, 439, 438, 442), (438, 440, 444, 442), (443, 445, 441, 439), (447, 449, 448, 446), (449, 453, 452, 448), (453, 451, 450, 452), (451, 447, 446, 450), (446, 448, 452, 450), (451, 453, 449, 447), (455, 457, 456, 454), (457, 461, 460, 456), (461, 459, 458, 460), (459, 455, 454, 458), (454, 456, 460, 458), (459, 461, 457, 455), (463, 465, 464, 462), (465, 469, 468, 464), (469, 467, 466, 468), (467, 463, 462, 466), (462, 464, 468, 466), (467, 469, 465, 463), (471, 473, 472, 470), (473, 477, 476, 472), (477, 475, 474, 476), (475, 471, 470, 474), (470, 472, 476, 474), (475, 477, 473, 471), (479, 481, 480, 478), (481, 485, 484, 480), (485, 483, 482, 484), (483, 479, 478, 482), (478, 480, 484, 482), (483, 485, 481, 479), (487, 489, 488, 486), (489, 493, 492, 488), (493, 491, 490, 492), (491, 487, 486, 490), (486, 488, 492, 490), (491, 493, 489, 487), (495, 497, 496, 494), (497, 501, 500, 496), (501, 499, 498, 500), (499, 495, 494, 498), (494, 496, 500, 498), (499, 501, 497, 495), (503, 505, 504, 502), (505, 509, 508, 504), (509, 507, 506, 508), (507, 503, 502, 506), (502, 504, 508, 506), (507, 509, 505, 503), (521, 518, 514, 512), (518, 524, 515, 514), (524, 523, 516, 515), (522, 520, 510, 517), (510, 511, 512, 514, 515, 516, 517), (544, 513, 540), (523, 522, 517, 516), (545, 513, 544), (546, 513, 545), (541, 513, 546), (543, 513, 541), (519, 521, 512, 511), (542, 513, 543), (520, 519, 511, 510), (540, 513, 542), (520, 525, 527, 519), (519, 527, 528, 521), (521, 528, 526, 518), (518, 526, 531, 524), (524, 531, 530, 533, 523), (523, 533, 530, 529, 522), (522, 529, 525, 520), (525, 532, 535, 527), (527, 535, 536, 528), (528, 536, 534, 526), (526, 534, 539, 531), (531, 539, 538, 530), (530, 538, 537, 529), (529, 537, 532, 525), (532, 540, 542, 535), (535, 542, 543, 536), (536, 543, 541, 534), (534, 541, 546, 539), (539, 546, 545, 538), (538, 545, 544, 537), (537, 544, 540, 532), (547, 548, 550, 549), (549, 550, 552, 551), (550, 548, 552), (551, 552, 548, 547), (547, 549, 551), (553, 554, 556, 555), (555, 556, 558, 557), (556, 554, 558), (557, 558, 554, 553), (553, 555, 557), (570, 567, 563, 561), (567, 573, 564, 563), (573, 572, 565, 564), (571, 569, 559, 566), (559, 560, 561, 563, 564, 565, 566), (593, 562, 589), (572, 571, 566, 565), (594, 562, 593), (595, 562, 594), (590, 562, 595), (592, 562, 590), (568, 570, 561, 560), (591, 562, 592), (569, 568, 560, 559), (589, 562, 591), (569, 574, 576, 568), (568, 576, 577, 570), (570, 577, 575, 567), (567, 575, 580, 573), (573, 580, 579, 582, 572), (572, 582, 579, 578, 571), (571, 578, 574, 569), (574, 581, 584, 576), (576, 584, 585, 577), (577, 585, 583, 575), (575, 583, 588, 580), (580, 588, 587, 579), (579, 587, 586, 578), (578, 586, 581, 574), (581, 589, 591, 584), (584, 591, 592, 585), (585, 592, 590, 583), (583, 590, 595, 588), (588, 595, 594, 587), (587, 594, 593, 586), (586, 593, 589, 581), (596, 597, 599, 598)])
me_cylinder_006.polygons.foreach_set('material_index', [1, 1, 1, 1, 1, 1, 1, 1, 1, 1, 1, 1, 1, 2, 1, 2, 2, 2, 2, 2, 1, 2, 2, 2, 1, 2, 2, 2, 2, 2, 2, 2, 1, 2, 2, 1, 2, 2, 1, 1, 2, 1, 2, 2, 1, 1, 2, 2, 2, 1, 1, 2, 2, 1, 2, 2, 1, 1, 2, 2, 1, 1, 1, 1, 1, 1, 1, 1, 1, 1, 1, 1, 1, 1, 1, 1, 1, 1, 1, 1, 1, 1, 1, 1, 1, 2, 1, 2, 2, 2, 2, 2, 1, 2, 2, 2, 1, 2, 2, 2, 2, 2, 2, 2, 1, 2, 2, 1, 2, 2, 1, 1, 2, 1, 2, 2, 1, 1, 2, 2, 2, 1, 1, 2, 2, 1, 2, 2, 1, 1, 2, 2, 1, 1, 1, 1, 1, 1, 1, 1, 1, 1, 1, 1, 1, 1, 1, 1, 1, 1, 1, 1, 1, 1, 1, 1, 1, 1, 1, 1, 1, 1, 1, 1, 1, 1, 1, 1, 1, 1, 2, 1, 2, 2, 2, 2, 2, 1, 2, 2, 2, 1, 2, 2, 2, 2, 2, 2, 2, 1, 2, 2, 1, 2, 2, 1, 1, 2, 1, 2, 2, 1, 1, 2, 2, 2, 1, 1, 2, 2, 1, 2, 2, 1, 1, 2, 2, 1, 1, 1, 1, 1, 1, 1, 1, 1, 1, 1, 1, 1, 1, 1, 1, 1, 1, 1, 1, 1, 1, 1, 1, 1, 2, 1, 2, 2, 2, 2, 2, 1, 2, 2, 2, 1, 2, 2, 2, 2, 2, 2, 2, 1, 2, 2, 1, 2, 2, 1, 1, 2, 1, 2, 2, 1, 1, 2, 2, 2, 1, 1, 2, 2, 1, 2, 2, 1, 1, 2, 2, 1, 1, 1, 1, 1, 1, 1, 1, 1, 1, 1, 1, 1, 1, 1, 1, 1, 1, 1, 1, 1, 1, 1, 1, 1, 5, 5, 5, 5, 5, 5, 5, 5, 5, 5, 5, 5, 5, 5, 5, 5, 5, 5, 5, 5, 5, 5, 5, 5, 5, 5, 5, 5, 5, 5, 5, 5, 5, 5, 5, 5, 5, 5, 5, 5, 5, 5, 5, 5, 5, 5, 5, 5, 5, 5, 5, 5, 5, 5, 5, 5, 5, 5, 5, 5, 5, 5, 5, 5, 5, 5, 5, 5, 5, 5, 5, 5, 5, 5, 5, 5, 5, 5, 5, 5, 5, 5, 5, 5, 5, 5, 5, 5, 5, 5, 5, 5, 5, 5, 5, 5, 5, 5, 5, 5, 5, 5, 5, 5, 5, 5, 5, 5, 5, 5, 5, 5, 5, 5, 5, 5, 5, 5, 5, 5, 5, 5, 5, 5, 5, 5, 5, 5, 5, 5, 5, 5, 5, 5, 5, 5, 5, 5, 5, 5, 5, 5, 5, 5, 5, 5, 5, 5, 5, 5, 5, 5, 5, 5, 5, 5, 5, 5, 5, 5, 5, 5, 6, 6, 6, 6, 6, 6, 6, 6, 6, 6, 6, 6, 6, 6, 6, 6, 6, 6, 6, 6, 6, 6, 6, 6, 6, 6, 6, 6, 6, 6, 6, 6, 6, 6, 6, 6, 0, 0, 0, 0, 0, 0, 0, 0, 0, 0, 6, 6, 6, 6, 6, 6, 6, 6, 6, 6, 6, 6, 6, 6, 6, 6, 6, 6, 6, 6, 6, 6, 6, 6, 6, 6, 6, 6, 6, 6, 6, 6, 6, 6, 6, 6, 3])
_uv = me_cylinder_006.uv_layers.new(name='UVMap')
_uv.uv.foreach_set('vector', [0.0, 0.0, 0.0, 0.0, 0.0, 0.0, 0.0, 0.0, 0.0, 0.0, 0.0, 0.0, 0.0, 0.0, 0.0, 0.0, 0.0, 0.0, 0.0, 0.0, 0.0, 0.0, 0.0, 0.0, 0.0, 0.0, 0.0, 0.0, 0.0, 0.0, 0.0, 0.0, 0.0, 0.0, 0.0, 0.0, 0.0, 0.0, 0.0, 0.0, 0.0, 0.0, 0.0, 0.0, 0.0, 0.0, 0.0, 0.0, 0.0, 0.0, 0.0, 0.0, 0.0, 0.0, 0.0, 0.0, 0.0, 0.0, 0.0, 0.0, 0.0, 0.0, 0.0, 0.0, 0.0, 0.0, 0.0, 0.0, 0.0, 0.0, 0.0, 0.0, 0.0, 0.0, 0.0, 0.0, 0.0, 0.0, 0.0, 0.0, 0.0, 0.0, 0.0, 0.0, 0.0, 0.0, 0.0, 0.0, 0.0, 0.0, 0.0, 0.0, 0.0, 0.0, 0.0, 0.0, 0.0, 0.0, 0.0, 0.0, 0.0, 0.0, 0.0, 0.0, 0.0, 0.0, 0.0, 0.0, 0.0, 0.0, 0.0, 0.0, 0.0, 0.0, 0.0, 0.0, 0.0, 0.0, 0.0, 0.0, 0.0, 0.0, 0.0, 0.0, 0.0, 0.0, 0.0, 0.0, 0.0, 0.0, 0.0, 0.0, 0.0, 0.0, 0.0, 0.0, 0.0, 0.0, 0.0, 0.0, 0.0, 0.0, 0.0, 0.0, 0.0, 0.0, 0.0, 0.0, 0.0, 0.0, 0.0, 0.0, 0.0, 0.0, 0.0, 0.0, 0.0, 0.0, 0.0, 0.0, 0.0, 0.0, 0.0, 0.0, 0.0, 0.0, 0.0, 0.0, 0.0, 0.0, 0.0, 0.0, 0.0, 0.0, 0.0, 0.0, 0.0, 0.0, 0.0, 0.0, 0.0, 0.0, 0.0, 0.0, 0.0, 0.0, 0.0, 0.0, 0.0, 0.0, 0.0, 0.0, 0.0, 0.0, 0.0, 0.0, 0.0, 0.0, 0.0, 0.0, 0.0, 0.0, 0.0, 0.0, 0.0, 0.0, 0.0, 0.0, 0.0, 0.0, 0.0, 0.0, 0.0, 0.0, 0.0, 0.0, 0.0, 0.0, 0.0, 0.0, 0.0, 0.0, 0.0, 0.0, 0.0, 0.0, 0.0, 0.0, 0.0, 0.0, 0.0, 0.0, 0.0, 0.0, 0.0, 0.0, 0.0, 0.0, 0.0, 0.0, 0.0, 0.0, 0.0, 0.0, 0.0, 0.0, 0.0, 0.0, 0.0, 0.0, 0.0, 0.0, 0.0, 0.0, 0.0, 0.0, 0.0, 0.0, 0.0, 0.0, 0.0, 0.0, 0.0, 0.0, 0.0, 0.0, 0.0, 0.0, 0.0, 0.0, 0.0, 0.0, 0.0, 0.0, 0.0, 0.0, 0.0, 0.0, 0.0, 0.0, 0.0, 0.0, 0.0, 0.0, 0.0, 0.0, 0.0, 0.0, 0.0, 0.0, 0.0, 0.0, 0.0, 0.0, 0.0, 0.0, 0.0, 0.0, 0.0, 0.0, 0.0, 0.0, 0.0, 0.0, 0.0, 0.0, 0.0, 0.0, 0.0, 0.0, 0.0, 0.0, 0.0, 0.0, 0.0, 0.0, 0.0, 0.0, 0.0, 0.0, 0.0, 0.0, 0.0, 0.0, 0.0, 0.0, 0.0, 0.0, 0.0, 0.0, 0.0, 0.0, 0.0, 0.0, 0.0, 0.0, 0.0, 0.0, 0.0, 0.0, 0.0, 0.0, 0.0, 0.0, 0.0, 0.0, 0.0, 0.0, 0.0, 0.0, 0.0, 0.0, 0.0, 0.0, 0.0, 0.0, 0.0, 0.0, 0.0, 0.0, 0.0, 0.0, 0.0, 0.0, 0.0, 0.0, 0.0, 0.0, 0.0, 0.0, 0.0, 0.0, 0.0, 0.0, 0.0, 0.0, 0.0, 0.0, 0.0, 0.0, 0.0, 0.0, 0.0, 0.0, 0.0, 0.0, 0.0, 0.0, 0.0, 0.0, 0.0, 0.0, 0.0, 0.0, 0.0, 0.0, 0.0, 0.0, 0.0, 0.0, 0.0, 0.0, 0.0, 0.0, 0.0, 0.0, 0.0, 0.0, 0.0, 0.0, 0.0, 0.0, 0.0, 0.0, 0.0, 0.0, 0.0, 0.0, 0.0, 0.0, 0.0, 0.0, 0.0, 0.0, 0.0, 0.0, 0.0, 0.0, 0.0, 0.0, 0.0, 0.0, 0.0, 0.0, 0.0, 0.0, 0.0, 0.0, 0.0, 0.0, 0.0, 0.0, 0.0, 0.0, 0.0, 0.0, 0.0, 0.0, 0.0, 0.0, 0.0, 0.0, 0.0, 0.0, 0.0, 0.0, 0.0, 0.0, 0.0, 0.0, 0.0, 0.0, 0.0, 0.0, 0.0, 0.0, 0.0, 0.0, 0.0, 0.0, 0.0, 0.0, 0.0, 0.0, 0.0, 0.0, 0.0, 0.0, 0.0, 0.0, 0.0, 0.0, 0.0, 0.0, 0.0, 0.0, 0.0, 0.0, 0.0, 0.0, 0.0, 0.0, 0.0, 0.0, 0.0, 0.0, 0.0, 0.0, 0.0, 0.0, 0.0, 0.0, 0.0, 0.0, 0.0, 0.0, 0.0, 0.0, 0.0, 0.0, 0.0, 0.0, 0.0, 0.0, 0.0, 0.0, 0.0, 0.0, 0.0, 0.0, 0.0, 0.0, 0.0, 0.0, 0.0, 0.0, 0.0, 0.0, 0.0, 0.0, 0.0, 0.0, 0.0, 0.0, 0.0, 0.0, 0.0, 0.0, 0.0, 0.0, 0.0, 0.0, 0.0, 0.0, 0.0, 0.0, 0.0, 0.0, 0.0, 0.0, 0.0, 0.0, 0.0, 0.0, 0.0, 0.0, 0.0, 0.0, 0.0, 0.0, 0.0, 0.0, 0.0, 0.0, 0.0, 0.0, 0.0, 0.0, 0.0, 0.0, 0.0, 0.0, 0.0, 0.0, 0.0, 0.0, 0.0, 0.0, 0.0, 0.0, 0.0, 0.0, 0.0, 0.0, 0.0, 0.0, 0.0, 0.0, 0.0, 0.0, 0.0, 0.0, 0.0, 0.0, 0.0, 0.0, 0.0, 0.0, 0.0, 0.0, 0.0, 0.0, 0.0, 0.0, 0.0, 0.0, 0.0, 0.0, 0.0, 0.0, 0.0, 0.0, 0.0, 0.0, 0.0, 0.0, 0.0, 0.0, 0.0, 0.0, 0.0, 0.0, 0.0, 0.0, 0.0, 0.0, 0.0, 0.0, 0.0, 0.0, 0.0, 0.0, 0.0, 0.0, 0.0, 0.0, 0.0, 0.0, 0.0, 0.0, 0.0, 0.0, 0.0, 0.0, 0.0, 0.0, 0.0, 0.0, 0.0, 0.0, 0.0, 0.0, 0.0, 0.0, 0.0, 0.0, 0.0, 0.0, 0.0, 0.0, 0.0, 0.0, 0.0, 0.0, 0.0, 0.0, 0.0, 0.0, 0.0, 0.0, 0.0, 0.0, 0.0, 0.0, 0.0, 0.0, 0.0, 0.0, 0.0, 0.0, 0.0, 0.0, 0.0, 0.0, 0.0, 0.0, 0.0, 0.0, 0.0, 0.0, 0.0, 0.0, 0.0, 0.0, 0.0, 0.0, 0.0, 0.0, 0.0, 0.0, 0.0, 0.0, 0.0, 0.0, 0.0, 0.0, 0.0, 0.0, 0.0, 0.0, 0.0, 0.0, 0.0, 0.0, 0.0, 0.0, 0.0, 0.0, 0.0, 0.0, 0.0, 0.0, 0.0, 0.0, 0.0, 0.0, 0.0, 0.0, 0.0, 0.0, 0.0, 0.0, 0.0, 0.0, 0.0, 0.0, 0.0, 0.0, 0.0, 0.0, 0.0, 0.0, 0.0, 0.0, 0.0, 0.0, 0.0, 0.0, 0.0, 0.0, 0.0, 0.0, 0.0, 0.0, 0.0, 0.0, 0.0, 0.0, 0.0, 0.0, 0.0, 0.0, 0.0, 0.0, 0.0, 0.0, 0.0, 0.0, 0.0, 0.0, 0.0, 0.0, 0.0, 0.0, 0.0, 0.0, 0.0, 0.0, 0.0, 0.0, 0.0, 0.0, 0.0, 0.0, 0.0, 0.0, 0.0, 0.0, 0.0, 0.0, 0.0, 0.0, 0.0, 0.0, 0.0, 0.0, 0.0, 0.0, 0.0, 0.0, 0.0, 0.0, 0.0, 0.0, 0.0, 0.0, 0.0, 0.0, 0.0, 0.0, 0.0, 0.0, 0.0, 0.0, 0.0, 0.0, 0.0, 0.0, 0.0, 0.0, 0.0, 0.0, 0.0, 0.0, 0.0, 0.0, 0.0, 0.0, 0.0, 0.0, 0.0, 0.0, 0.0, 0.0, 0.0, 0.0, 0.0, 0.0, 0.0, 0.0, 0.0, 0.0, 0.0, 0.0, 0.0, 0.0, 0.0, 0.0, 0.0, 0.0, 0.0, 0.0, 0.0, 0.0, 0.0, 0.0, 0.0, 0.0, 0.0, 0.0, 0.0, 0.0, 0.0, 0.0, 0.0, 0.0, 0.0, 0.0, 0.0, 0.0, 0.0, 0.0, 0.0, 0.0, 0.0, 0.0, 0.0, 0.0, 0.0, 0.0, 0.0, 0.0, 0.0, 0.0, 0.0, 0.0, 0.0, 0.0, 0.0, 0.0, 0.0, 0.0, 0.0, 0.0, 0.0, 0.0, 0.0, 0.0, 0.0, 0.0, 0.0, 0.0, 0.0, 0.0, 0.0, 0.0, 0.0, 0.0, 0.0, 0.0, 0.0, 0.0, 0.0, 0.0, 0.0, 0.0, 0.0, 0.0, 0.0, 0.0, 0.0, 0.0, 0.0, 0.0, 0.0, 0.0, 0.0, 0.0, 0.0, 0.0, 0.0, 0.0, 0.0, 0.0, 0.0, 0.0, 0.0, 0.0, 0.0, 0.0, 0.0, 0.0, 0.0, 0.0, 0.0, 0.0, 0.0, 0.0, 0.0, 0.0, 0.0, 0.0, 0.0, 0.0, 0.0, 0.0, 0.0, 0.0, 0.0, 0.0, 0.0, 0.0, 0.0, 0.0, 0.0, 0.0, 0.0, 0.0, 0.0, 0.0, 0.0, 0.0, 0.0, 0.0, 0.0, 0.0, 0.0, 0.0, 0.0, 0.0, 0.0, 0.0, 0.0, 0.0, 0.0, 0.0, 0.0, 0.0, 0.0, 0.0, 0.0, 0.0, 0.0, 0.0, 0.0, 0.0, 0.0, 0.0, 0.0, 0.0, 0.0, 0.0, 0.0, 0.0, 0.0, 0.0, 0.0, 0.0, 0.0, 0.0, 0.0, 0.0, 0.0, 0.0, 0.0, 0.0, 0.0, 0.0, 0.0, 0.0, 0.0, 0.0, 0.0, 0.0, 0.0, 0.0, 0.0, 0.0, 0.0, 0.0, 0.0, 0.0, 0.0, 0.0, 0.0, 0.0, 0.0, 0.0, 0.0, 0.0, 0.0, 0.0, 0.0, 0.0, 0.0, 0.0, 0.0, 0.0, 0.0, 0.0, 0.0, 0.0, 0.0, 0.0, 0.0, 0.0, 0.0, 0.0, 0.0, 0.0, 0.0, 0.0, 0.0, 0.0, 0.0, 0.0, 0.0, 0.0, 0.0, 0.0, 0.0, 0.0, 0.0, 0.0, 0.0, 0.0, 0.0, 0.0, 0.0, 0.0, 0.0, 0.0, 0.0, 0.0, 0.0, 0.0, 0.0, 0.0, 0.0, 0.0, 0.0, 0.0, 0.0, 0.0, 0.0, 0.0, 0.0, 0.0, 0.0, 0.0, 0.0, 0.0, 0.0, 0.0, 0.0, 0.0, 0.0, 0.0, 0.0, 0.0, 0.0, 0.0, 0.0, 0.0, 0.0, 0.0, 0.0, 0.0, 0.0, 0.0, 0.0, 0.0, 0.0, 0.0, 0.0, 0.0, 0.0, 0.0, 0.0, 0.0, 0.0, 0.0, 0.0, 0.0, 0.0, 0.0, 0.0, 0.0, 0.0, 0.0, 0.0, 0.0, 0.0, 0.0, 0.0, 0.0, 0.0, 0.0, 0.0, 0.0, 0.0, 0.0, 0.0, 0.0, 0.0, 0.0, 0.0, 0.0, 0.0, 0.0, 0.0, 0.0, 0.0, 0.0, 0.0, 0.0, 0.0, 0.0, 0.0, 0.0, 0.0, 0.0, 0.0, 0.0, 0.0, 0.0, 0.0, 0.0, 0.0, 0.0, 0.0, 0.0, 0.0, 0.0, 0.0, 0.0, 0.0, 0.0, 0.0, 0.0, 0.0, 0.0, 0.0, 0.0, 0.0, 0.0, 0.0, 0.0, 0.0, 0.0, 0.0, 0.0, 0.0, 0.0, 0.0, 0.0, 0.0, 0.0, 0.0, 0.0, 0.0, 0.0, 0.0, 0.0, 0.0, 0.0, 0.0, 0.0, 0.0, 0.0, 0.0, 0.0, 0.0, 0.0, 0.0, 0.0, 0.0, 0.0, 0.0, 0.0, 0.0, 0.0, 0.0, 0.0, 0.0, 0.0, 0.0, 0.0, 0.0, 0.0, 0.0, 0.0, 0.0, 0.0, 0.0, 0.0, 0.0, 0.0, 0.0, 0.0, 0.0, 0.0, 0.0, 0.0, 0.0, 0.0, 0.0, 0.0, 0.0, 0.0, 0.0, 0.0, 0.0, 0.0, 0.0, 0.0, 0.0, 0.0, 0.0, 0.0, 0.0, 0.0, 0.0, 0.0, 0.0, 0.0, 0.0, 0.0, 0.0, 0.0, 0.0, 0.0, 0.0, 0.0, 0.0, 0.0, 0.0, 0.0, 0.0, 0.0, 0.0, 0.0, 0.0, 0.0, 0.0, 0.0, 0.0, 0.0, 0.0, 0.0, 0.0, 0.0, 0.0, 0.0, 0.0, 0.0, 0.0, 0.0, 0.0, 0.0, 0.0, 0.0, 0.0, 0.0, 0.0, 0.0, 0.0, 0.0, 0.0, 0.0, 0.0, 0.0, 0.0, 0.0, 0.0, 0.0, 0.0, 0.0, 0.0, 0.0, 0.0, 0.0, 0.0, 0.0, 0.0, 0.0, 0.0, 0.0, 0.0, 0.0, 0.0, 0.0, 0.0, 0.0, 0.0, 0.0, 0.0, 0.0, 0.0, 0.0, 0.0, 0.0, 0.0, 0.0, 0.0, 0.0, 0.0, 0.0, 0.0, 0.0, 0.0, 0.0, 0.0, 0.0, 0.0, 0.0, 0.0, 0.0, 0.0, 0.0, 0.0, 0.0, 0.0, 0.0, 0.0, 0.0, 0.0, 0.0, 0.0, 0.0, 0.0, 0.0, 0.0, 0.0, 0.0, 0.0, 0.0, 0.0, 0.0, 0.0, 0.0, 0.0, 0.0, 0.0, 0.0, 0.0, 0.0, 0.0, 0.0, 0.0, 0.0, 0.0, 0.0, 0.0, 0.0, 0.0, 0.0, 0.0, 0.0, 0.0, 0.0, 0.0, 0.0, 0.0, 0.0, 0.0, 0.0, 0.0, 0.0, 0.0, 0.0, 0.0, 0.0, 0.0, 0.0, 0.0, 0.0, 0.0, 0.0, 0.0, 0.0, 0.0, 0.0, 0.0, 0.0, 0.0, 0.0, 0.0, 0.0, 0.0, 0.0, 0.0, 0.0, 0.0, 0.0, 0.0, 0.0, 0.0, 0.0, 0.0, 0.0, 0.0, 0.0, 0.0, 0.0, 0.0, 0.0, 0.0, 0.0, 0.0, 0.0, 0.0, 0.0, 0.0, 0.0, 0.0, 0.0, 0.0, 0.0, 0.0, 0.0, 0.0, 0.0, 0.0, 0.0, 0.0, 0.0, 0.0, 0.0, 0.0, 0.0, 0.0, 0.0, 0.0, 0.0, 0.0, 0.0, 0.0, 0.0, 0.0, 0.0, 0.0, 0.0, 0.0, 0.0, 0.0, 0.0, 0.0, 0.0, 0.0, 0.0, 0.0, 0.0, 0.0, 0.0, 0.0, 0.0, 0.0, 0.0, 0.0, 0.0, 0.0, 0.0, 0.0, 0.0, 0.0, 0.0, 0.0, 0.0, 0.0, 0.0, 0.0, 0.0, 0.0, 0.0, 0.0, 0.0, 0.0, 0.0, 0.0, 0.0, 0.0, 0.0, 0.0, 0.0, 0.0, 0.0, 0.0, 0.0, 0.0, 0.0, 0.0, 0.0, 0.0, 0.0, 0.0, 0.0, 0.0, 0.0, 0.0, 0.0, 0.0, 0.0, 0.0, 0.0, 0.0, 0.0, 0.0, 0.0, 0.0, 0.0, 0.0, 0.0, 0.0, 0.0, 0.0, 0.0, 0.0, 0.0, 0.0, 0.0, 0.0, 0.0, 0.0, 0.0, 0.0, 0.0, 0.0, 0.0, 0.0, 0.0, 0.0, 0.0, 0.0, 0.0, 0.0, 0.0, 0.0, 0.0, 0.0, 0.0, 0.0, 0.0, 0.0, 0.0, 0.0, 0.0, 0.0, 0.0, 0.0, 0.0, 0.0, 0.0, 0.0, 0.0, 0.0, 0.0, 0.0, 0.0, 0.0, 0.0, 0.0, 0.0, 0.0, 0.0, 0.0, 0.0, 0.0, 0.0, 0.0, 0.0, 0.0, 0.0, 0.0, 0.0, 0.0, 0.0, 0.0, 0.0, 0.0, 0.0, 0.0, 0.0, 0.0, 0.0, 0.0, 0.0, 0.0, 0.0, 0.0, 0.0, 0.0, 0.0, 0.0, 0.0, 0.0, 0.0, 0.0, 0.0, 0.0, 0.0, 0.0, 0.0, 0.0, 0.0, 0.0, 0.0, 0.0, 0.0, 0.0, 0.0, 0.0, 0.0, 0.0, 0.0, 0.0, 0.0, 0.0, 0.0, 0.0, 0.0, 0.0, 0.0, 0.0, 0.0, 0.0, 0.0, 0.0, 0.0, 0.0, 0.0, 0.0, 0.0, 0.0, 0.0, 0.0, 0.0, 0.0, 0.0, 0.0, 0.0, 0.0, 0.0, 0.0, 0.0, 0.0, 0.0, 0.0, 0.0, 0.0, 0.0, 0.0, 0.0, 0.0, 0.0, 0.0, 0.0, 0.0, 0.0, 0.0, 0.0, 0.0, 0.0, 0.0, 0.0, 0.0, 0.0, 0.0, 0.0, 0.0, 0.0, 0.0, 0.0, 0.0, 0.0, 0.0, 0.0, 0.0, 0.0, 0.0, 0.0, 0.0, 0.0, 0.0, 0.0, 0.0, 0.0, 0.0, 0.0, 0.0, 0.0, 0.0, 0.0, 0.0, 0.0, 0.0, 0.0, 0.0, 0.0, 0.0, 0.0, 0.0, 0.0, 0.0, 0.0, 0.0, 0.0, 0.0, 0.0, 0.0, 0.0, 0.0, 0.0, 0.0, 0.0, 0.0, 0.0, 0.0, 0.0, 0.0, 0.0, 0.0, 0.0, 0.0, 0.0, 0.0, 0.0, 0.0, 0.0, 0.0, 0.0, 0.0, 0.0, 0.0, 0.0, 0.0, 0.0, 0.0, 0.0, 0.0, 0.0, 0.0, 0.0, 0.0, 0.0, 0.0, 0.0, 0.0, 0.0, 0.0, 0.0, 0.0, 0.0, 0.0, 0.0, 0.0, 0.0, 0.0, 0.0, 0.0, 0.0, 0.0, 0.0, 0.0, 0.0, 0.0, 0.0, 0.0, 0.0, 0.0, 0.0, 0.0, 0.0, 0.0, 0.0, 0.0, 0.0, 0.0, 0.0, 0.0, 0.0, 0.0, 0.0, 0.0, 0.0, 0.0, 0.0, 0.0, 0.0, 0.0, 0.0, 0.0, 0.0, 0.0, 0.0, 0.0, 0.0, 0.0, 0.0, 0.0, 0.0, 0.0, 0.0, 0.0, 0.0, 0.0, 0.0, 0.0, 0.0, 0.0, 0.0, 0.0, 0.0, 0.0, 0.0, 0.0, 0.0, 0.0, 0.0, 0.0, 0.0, 0.0, 0.0, 0.0, 0.0, 0.0, 0.0, 0.0, 0.0, 0.0, 0.0, 0.0, 0.0, 0.0, 0.0, 0.0, 0.0, 0.0, 0.0, 0.0, 0.0, 0.0, 0.0, 0.0, 0.0, 0.0, 0.0, 0.0, 0.0, 0.0, 0.0, 0.0, 0.0, 0.0, 0.0, 0.0, 0.0, 0.0, 0.0, 0.0, 0.0, 0.0, 0.0, 0.0, 0.0, 0.0, 0.0, 0.0, 0.0, 0.0, 0.0, 0.0, 0.0, 0.0, 0.0, 0.0, 0.0, 0.0, 0.0, 0.0, 0.0, 0.0, 0.0, 0.0, 0.0, 0.0, 0.0, 0.0, 0.0, 0.0, 0.0, 0.0, 0.0, 0.0, 0.0, 0.0, 0.0, 0.0, 0.0, 0.0, 0.0, 0.0, 0.0, 0.0, 0.0, 0.0, 0.0, 0.0, 0.0, 0.0, 0.0, 0.0, 0.0, 0.0, 0.0, 0.0, 0.0, 0.0, 0.0, 0.0, 0.0, 0.0, 0.0, 0.0, 0.0, 0.0, 0.0, 0.0, 0.0, 0.0, 0.0, 0.0, 0.0, 0.0, 0.0, 0.0, 0.0, 0.0, 0.0, 0.0, 0.0, 0.0, 0.0, 0.0, 0.0, 0.0, 0.0, 0.0, 0.0, 0.0, 0.0, 0.0, 0.0, 0.0, 0.0, 0.0, 0.0, 0.0, 0.0, 0.0, 0.0, 0.0, 0.0, 0.0, 0.0, 0.0, 0.0, 0.0, 0.0, 0.0, 0.0, 0.0, 0.0, 0.0, 0.0, 0.0, 0.0, 0.0, 0.0, 0.0, 0.0, 0.0, 0.0, 0.0, 0.0, 0.0, 0.0, 0.0, 0.0, 0.0, 0.0, 0.0, 0.0, 0.0, 0.0, 0.0, 0.0, 0.0, 0.0, 0.0, 0.0, 0.0, 0.0, 0.0, 0.0, 0.0, 0.0, 0.0, 0.0, 0.0, 0.0, 0.0, 0.0, 0.0, 0.0, 0.0, 0.0, 0.0, 0.0, 0.0, 0.0, 0.0, 0.0, 0.0, 0.0, 0.0, 0.0, 0.0, 0.0, 0.0, 0.0, 0.0, 0.0, 0.0, 0.0, 0.0, 0.0, 0.0, 0.0, 0.0, 0.0, 0.0, 0.0, 0.0, 0.0, 0.0, 0.0, 0.0, 0.0, 0.0, 0.0, 0.0, 0.0, 0.0, 0.0, 0.0, 0.0, 0.0, 0.0, 0.0, 0.0, 0.0, 0.0, 0.0, 0.0, 0.0, 0.0, 0.0, 0.0, 0.0, 0.0, 0.0, 0.0, 0.0, 0.0, 0.0, 0.0, 0.0, 0.0, 0.0, 0.0, 0.0, 0.0, 0.0, 0.0, 0.0, 0.0, 0.0, 0.0, 0.0, 0.0, 0.0, 0.0, 0.0, 0.0, 0.0, 0.0, 0.0, 0.0, 0.0, 0.0, 0.0, 0.0, 0.0, 0.0, 0.0, 0.0, 0.0, 0.0, 0.0, 0.0, 0.0, 0.0, 0.0, 0.0, 0.0, 0.0, 0.0, 0.0, 0.0, 0.0, 0.0, 0.0, 0.0, 0.0, 0.0, 0.0, 0.0, 0.0, 0.0, 0.0, 0.0, 0.0, 0.0, 0.0, 0.0, 0.0, 0.0, 0.0, 0.0, 0.0, 0.0, 0.0, 0.0, 0.0, 0.0, 0.0, 0.0, 0.0, 0.0, 0.0, 0.0, 0.0, 0.0, 0.0, 0.0, 0.0, 0.0, 0.0, 0.0, 0.0, 0.0, 0.0, 0.0, 0.0, 0.0, 0.0, 0.0, 0.0, 0.0, 0.0, 0.0, 0.0, 0.0, 0.0, 0.0, 0.0, 0.0, 0.0, 0.0, 0.0, 0.0, 0.0, 0.0, 0.0, 0.0, 0.0, 0.0, 0.0, 0.0, 0.0, 0.0, 0.0, 0.0, 0.0, 0.0, 0.0, 0.0, 0.0, 0.0, 0.0, 0.0, 0.0, 0.0, 0.0, 0.0, 0.0, 0.0, 0.0, 0.0, 0.0, 0.0, 0.0, 0.0, 0.0, 0.0, 0.0, 0.0, 0.0, 0.0, 0.0, 0.0, 0.0, 0.0, 0.0, 0.0, 0.0, 0.0, 0.0, 0.0, 0.0, 0.0, 0.0, 0.0, 0.0, 0.0, 0.0, 0.0, 0.0, 0.0, 0.0, 0.0, 0.0, 0.0, 0.0, 0.0, 0.0, 0.0, 0.0, 0.0, 0.0, 0.0, 0.0, 0.0, 0.0, 0.0, 0.0, 0.0, 0.0, 0.0, 0.0, 0.0, 0.0, 0.0, 0.0, 0.0, 0.0, 0.0, 0.0, 0.0, 0.0, 0.0, 0.0, 0.0, 0.0, 0.0, 0.0, 0.0, 0.0, 0.0, 0.0, 0.0, 0.0, 0.0, 0.0, 0.0, 0.0, 0.0, 0.0, 0.0, 0.0, 0.0, 0.0, 0.0, 0.0, 0.0, 0.0, 0.0, 0.0, 0.0, 0.0, 0.0, 0.0, 0.0, 0.0, 0.0, 0.0, 0.0, 0.0, 0.0, 0.0, 0.0, 0.0, 0.0, 0.0, 0.0, 0.0, 0.0, 0.0, 0.0, 0.0, 0.0, 0.0, 0.0, 0.0, 0.0, 0.0, 0.0, 0.0, 0.0, 0.0, 0.0, 0.0, 0.0, 0.0, 0.0, 0.0, 0.0, 0.0, 0.0, 0.0, 0.0, 0.0, 0.0, 0.0, 0.0, 0.0, 0.0, 0.0, 0.0, 0.0, 0.0, 0.0, 0.0, 0.0, 0.0, 0.0, 0.0, 0.0, 0.0, 0.0, 0.0, 0.0, 0.0, 0.0, 0.0, 0.0, 0.0, 0.0, 0.0, 0.0, 0.0, 0.0, 0.0, 0.0, 0.0, 0.0, 0.0, 0.0, 0.0, 0.0, 0.0, 0.0, 0.0, 0.0, 0.0, 0.0, 0.0, 0.0, 0.0, 0.0, 0.0, 0.0, 0.0, 0.0, 0.0, 0.0, 0.0, 0.0, 0.0, 0.0, 0.0, 0.0, 0.0, 0.0, 0.0, 0.0, 0.0, 0.0, 0.0, 0.0, 0.0, 0.0, 0.0, 0.0, 0.0, 0.0, 0.0, 0.0, 0.0, 0.0, 0.0, 0.0, 0.0, 0.0, 0.0, 0.0, 0.0, 0.0, 0.0, 0.0, 0.0, 0.0, 0.0, 0.0, 0.0, 0.0, 0.0, 0.0, 0.0, 0.0, 0.0, 0.0, 0.0, 0.0, 0.0, 0.0, 0.0, 0.0, 0.0, 0.0, 0.0, 0.0, 0.0, 0.0, 0.0, 0.0, 0.0, 0.0, 0.0, 0.0, 0.0, 0.0, 0.0, 0.0, 0.0, 0.0, 0.0, 0.0, 0.0, 0.0, 0.0, 0.0, 0.0, 0.0, 0.0, 0.0, 0.0, 0.0, 0.0, 0.0, 0.0, 0.0, 0.0, 0.0, 0.0, 0.0, 0.0, 0.0, 0.0, 0.0, 0.0, 0.0, 0.0, 0.0, 0.0, 0.0, 0.0, 0.0, 0.0, 0.0, 0.0, 0.0, 0.0, 0.0, 0.0, 0.0, 0.0, 0.0, 0.0, 0.0, 0.0, 0.0, 0.0, 0.0, 0.0, 0.0, 0.0, 0.0, 0.0, 0.0, 0.0, 0.0, 0.0, 0.0, 0.0, 0.0, 0.0, 0.0, 0.0, 0.0, 0.0, 0.0, 0.0, 0.0, 0.0, 0.0, 0.0, 0.0, 0.0, 0.0, 0.0, 0.0, 0.0, 0.0, 0.0, 0.0, 0.0, 0.0, 0.0, 0.0, 0.0, 0.0, 0.0, 0.0, 0.0, 0.0, 0.0, 0.0, 0.0, 0.0, 0.0, 0.0, 0.0, 0.0, 0.0, 0.0, 0.0, 0.0, 0.0, 0.0, 0.0, 0.0, 0.0, 0.0, 0.0, 0.0, 0.0, 0.0, 0.0, 0.0, 0.0, 0.0, 0.0, 0.0, 0.0, 0.0, 0.0, 0.0, 0.0, 0.0, 0.0, 0.0, 0.0, 0.0, 0.0, 0.0, 0.0, 0.0, 0.0, 0.0, 0.0, 0.0, 0.0, 0.0, 0.0, 0.0, 0.0, 0.0, 0.0, 0.0, 0.0, 0.0, 0.0, 0.0, 0.0, 0.0, 0.0, 0.0, 0.0, 0.0, 0.0, 0.0, 0.0, 0.0, 0.0, 0.0, 0.0, 0.0, 0.0, 0.0, 0.0, 0.0, 0.0, 0.0, 0.0, 0.0, 0.0, 0.0, 0.0, 0.0, 0.0, 0.0, 0.0, 0.0, 0.0, 0.0, 0.0, 0.0, 0.0, 0.0, 0.0, 0.0, 0.0, 0.0, 0.0, 0.0, 0.0, 0.0, 0.0, 0.0, 0.0, 0.0, 0.0, 0.0, 0.0, 0.0, 0.0, 0.0, 0.0, 0.0, 0.0, 0.0, 0.0, 0.0, 0.0, 0.0, 0.0, 0.0, 0.0, 0.0, 0.0, 0.0, 0.0, 0.0, 0.0, 0.0, 0.0, 0.0, 0.0, 0.0, 0.0, 0.0, 0.0, 0.0, 0.0, 0.0, 0.0, 0.0, 0.0, 0.0, 0.0, 0.0, 0.0, 0.0, 0.0, 0.0, 0.0, 0.0, 0.0, 0.0, 0.0, 0.0, 0.0, 0.0, 0.0, 0.0, 0.0, 0.0, 0.0, 0.0, 0.0, 0.0, 0.0, 0.0, 0.0, 0.0, 0.0, 0.0, 0.0, 0.0, 0.0, 0.0, 0.0, 0.0, 0.0, 0.0, 0.0, 0.0, 0.0, 0.0, 0.0, 0.0, 0.0, 0.0, 0.0, 0.0, 0.0, 0.0, 0.0, 0.0, 0.0, 0.0, 0.0, 0.0, 0.0, 0.0, 0.0, 0.0, 0.0, 0.0, 0.0, 0.0, 0.0, 0.0, 0.0, 0.0, 0.0, 0.0, 0.0, 0.0, 0.0, 0.0, 0.0, 0.0, 0.0, 0.0, 0.0, 0.0, 0.0, 0.0, 0.0, 0.0, 0.0, 0.0, 0.0, 0.0, 0.0, 0.0, 0.0, 0.0, 0.0, 0.0, 0.0, 0.0, 0.0, 0.0, 0.0, 0.0, 0.0, 0.0, 0.0, 0.0, 0.0, 0.0, 0.0, 0.0, 0.0, 0.0, 0.0, 0.0, 0.0, 0.0, 0.0, 0.0, 0.0, 0.0, 0.0, 0.0, 0.0, 0.0, 0.0, 0.0, 0.0, 0.0, 0.0, 0.0, 0.0, 0.0, 0.0, 0.0, 0.0, 0.0, 0.0, 0.0, 0.0, 0.0, 0.0, 0.0, 0.0, 0.0, 0.0, 0.0, 0.0, 0.0, 0.0, 0.0, 0.0, 0.0, 0.0, 0.0, 0.0, 0.0, 0.0, 0.0, 0.0, 0.0, 0.0, 0.0, 0.0, 0.0, 0.0, 0.0, 0.0, 0.0, 0.0, 0.0, 0.0, 0.0, 0.0, 0.0, 0.0, 0.0, 0.0, 0.0, 0.0, 0.0, 0.0, 0.0, 0.0, 0.0, 0.0, 0.0, 0.0, 0.0, 0.0, 0.0, 0.0, 0.0, 0.0, 0.0, 0.0, 0.0, 0.0, 0.0, 0.0, 0.0, 0.0, 0.0, 0.0, 0.0, 0.0, 0.0, 0.0, 0.0, 0.0, 0.0, 0.0, 0.0, 0.0, 0.0, 0.0, 0.0, 0.0, 0.0, 0.0, 0.0, 0.0, 0.0, 0.0, 0.0, 0.0, 0.0, 0.0, 0.0, 0.0, 0.0, 0.0, 0.0, 0.0, 0.0, 0.0, 0.0, 0.0, 0.0, 0.0, 0.0, 0.0, 0.0, 0.0, 0.0, 0.0, 0.0, 0.0, 0.0, 0.0, 0.0, 0.0, 0.0, 0.0, 0.0, 0.0, 0.0, 0.0, 0.0, 0.0, 0.0, 0.0, 0.0, 0.0, 0.0, 0.0, 0.0, 0.0, 0.0, 0.0, 0.0, 0.0, 0.0, 0.0, 0.0, 0.0, 0.0, 0.0, 0.0, 0.0, 0.0, 0.0, 0.0, 0.0, 0.0, 0.0, 0.0, 0.0, 0.0, 0.0, 0.0, 0.0, 0.0, 0.0, 0.0, 0.0, 0.0, 0.0, 0.0, 0.0, 0.0, 0.0, 0.0, 0.0, 0.0, 0.0, 0.0, 0.0, 0.0, 0.0, 0.0, 0.0, 0.0, 0.0, 0.0, 0.0, 0.0, 0.0, 0.0, 0.0, 0.0, 0.0, 0.0, 0.0, 0.0, 0.0, 0.0, 0.0, 0.0, 0.0, 0.0, 0.0, 0.0, 0.0, 0.0, 0.0, 0.0, 0.0, 0.0, 0.0, 0.0, 0.0, 0.0, 0.0, 0.0, 0.0, 0.0, 0.0, 0.0, 0.0, 0.0, 0.0, 0.0, 0.0, 0.0, 0.0, 0.0, 0.0, 0.0, 0.0, 0.0, 0.0, 0.0, 0.0, 0.0, 0.0, 0.0, 0.0, 0.0, 0.0, 0.0, 0.0, 0.0, 0.0, 0.0, 0.0, 0.0, 0.0, 0.0, 0.0, 0.0, 0.0, 0.0, 0.0, 0.0, 0.0, 0.0, 0.0, 0.0, 0.0, 0.0, 0.0, 0.0, 0.0, 0.0, 0.0, 0.0, 0.0, 0.0, 0.0, 0.0, 0.0, 0.0, 0.0, 0.0, 0.0, 0.0, 0.0, 0.0, 0.0, 0.0, 0.0, 0.0, 0.0, 0.0, 0.0, 0.0, 0.0, 0.0, 0.0, 0.0, 0.0, 0.0, 0.0, 0.0, 0.0, 0.0, 0.0, 0.0, 0.0, 0.0, 0.0, 0.0, 0.0, 0.0, 0.0, 0.0, 0.0, 0.0, 0.0, 0.0, 0.0, 0.0, 0.0, 0.0, 0.0, 0.0, 0.0, 0.0, 0.0, 0.0, 0.0, 0.0, 0.0, 0.0, 0.0, 0.0, 0.0, 0.0, 0.0, 0.0, 0.0, 0.0, 0.0, 0.0, 0.0, 0.0, 0.0, 0.0, 0.0, 0.0, 0.0, 0.0, 0.0, 0.0, 0.0, 0.0, 0.0, 0.0, 0.0, 0.0, 0.0, 0.0, 0.0, 0.0, 0.0, 0.0, 0.0, 0.0, 0.0, 0.0, 0.0, 0.0, 0.0, 0.0, 0.0, 0.0, 0.0, 0.0, 0.0, 0.0, 0.0, 0.0, 0.0, 0.0, 0.0, 0.0, 0.0, 0.0, 0.0, 0.0, 0.0, 0.0, 0.0, 0.0, 0.0, 0.0, 0.0, 0.0, 0.0, 0.0, 0.0, 0.0, 0.0, 0.0, 0.0, 0.0, 0.0, 0.0, 0.0, 0.0, 0.0, 0.0, 0.0, 0.0, 0.0, 0.0, 0.0, 0.0, 0.0, 0.0, 0.0, 0.0, 0.0, 0.0, 0.0, 0.0, 0.0, 0.0, 0.0, 0.0, 0.0, 0.0, 0.0, 0.0, 0.0, 0.0, 0.0, 0.0, 0.0, 0.0, 0.0, 0.0, 0.0, 0.0, 0.0, 0.0, 0.0, 0.0, 0.0, 0.0, 0.0, 0.0, 0.0, 0.0, 0.0, 0.0, 0.0, 0.0, 0.0, 0.0, 0.0, 0.0, 0.0, 0.0, 0.0, 0.0, 0.0, 0.0, 0.0, 0.0, 0.0, 0.0, 0.0, 0.0, 0.0, 0.0, 0.0, 0.0, 0.0, 0.0, 0.0, 0.0, 0.0, 0.0, 0.0, 0.0, 0.0, 0.0, 0.0, 0.0, 0.0, 0.0, 0.0, 0.0, 0.0, 0.0, 0.0, 0.0, 0.0, 0.0, 0.0, 0.0, 0.0, 0.0, 0.0, 0.0, 0.0, 0.0, 0.0, 0.0, 0.0, 0.0, 0.0, 0.0, 0.0, 0.0, 0.0, 0.0, 0.0, 0.0, 0.0, 0.0, 0.0, 0.0, 0.0, 0.0, 0.0, 0.0, 0.0, 0.0, 0.0, 0.0, 0.0, 0.0, 0.0, 0.0, 0.0, 0.0, 0.0, 0.0, 0.0, 0.0, 0.0, 0.0, 0.0, 0.0, 0.0, 0.0, 0.0, 0.0, 0.0, 0.0, 0.0, 0.0, 0.0, 0.0, 0.0, 0.0, 0.0, 0.0, 0.0, 0.0, 0.0, 0.0, 0.0, 0.0, 0.0, 0.0, 0.0, 0.0, 0.0, 0.0, 0.0, 0.0, 0.0, 0.0, 0.0, 0.0, 0.0, 0.0, 0.0, 0.0, 0.0, 0.0, 0.0, 0.0, 0.0, 0.0, 0.0, 0.0, 0.0, 0.0, 0.0, 0.0, 0.0, 0.0, 0.0, 0.0, 0.0, 0.0, 0.0, 0.0, 0.0, 0.0, 0.0, 0.0, 0.0, 0.0, 0.0, 0.0, 0.0, 0.0, 0.0, 0.0, 0.0, 0.0, 0.0, 0.0, 0.0, 0.0, 0.0, 0.0, 0.0, 0.0, 0.0, 0.0, 0.0, 0.0, 0.0, 0.0, 0.0, 0.0, 0.0, 0.0, 0.0, 0.0, 0.0, 0.0, 0.0, 0.0, 0.0, 0.0, 0.0, 0.0, 0.0, 0.0, 0.0, 0.0, 0.0, 0.0, 0.0, 0.0, 0.0, 0.0, 0.0, 0.0, 0.0, 0.0, 0.0, 0.0, 0.0, 0.0, 0.0, 0.0, 0.0, 0.0, 0.0, 0.0, 0.0, 0.0, 0.0, 0.0, 0.0, 0.0, 0.0, 0.0, 0.0, 0.0, 0.0, 0.0, 0.0, 0.0, 0.0, 0.0, 0.0, 0.0, 0.0, 0.0, 0.0, 0.0, 0.0, 0.0, 0.0, 0.0, 0.0, 0.0, 0.0, 0.0, 0.0, 0.0, 0.0, 0.0, 0.0, 0.0, 0.0, 0.0, 0.0, 0.0, 0.0, 0.0, 0.0, 0.0, 0.0, 0.0, 0.0, 0.0, 0.0, 0.0, 0.0, 0.0, 0.0, 0.0, 0.0, 0.0, 0.0, 0.0, 0.0, 0.0, 0.0, 0.0, 0.0, 0.0, 0.0, 0.0, 0.0, 0.0, 0.0, 0.0, 0.0, 0.0, 0.0, 0.0, 0.0, 0.0, 0.0, 0.0, 0.0, 0.0, 0.0, 0.0, 0.0, 0.0, 0.0, 0.0, 0.0, 0.0, 0.0, 0.0, 0.0, 0.0, 0.0, 0.0, 0.0, 0.0, 0.0, 0.0, 0.0, 0.0, 0.0, 0.0, 0.0, 0.0, 0.0, 0.0, 0.0, 0.0, 0.0, 0.0, 0.0, 0.0, 0.0, 0.0, 0.0, 0.0, 0.0, 0.0, 0.0, 0.0, 0.0, 0.0, 0.0, 0.0, 0.0, 0.0, 0.0, 0.0, 0.0, 0.0, 0.0, 0.0, 0.0, 0.0, 0.0, 0.0, 0.0, 0.0, 0.0, 0.0, 0.0, 0.0, 0.0, 0.0, 0.0, 0.0, 0.0, 0.0, 0.0, 0.0, 0.0, 0.0, 0.0, 0.0, 0.0, 0.0, 0.0, 0.0, 0.0, 0.0, 0.0, 0.0, 0.0, 0.0, 0.0, 0.0, 0.0, 0.0, 0.0, 0.0, 0.0, 0.0, 0.0, 0.0, 0.0, 0.0, 0.0, 0.0, 0.0, 0.0, 0.0, 0.0, 0.0, 0.0, 0.0, 0.0, 0.0, 0.0, 0.0, 0.0, 0.0, 0.0, 0.0, 0.0, 0.0, 0.0, 0.0, 0.0, 0.0, 0.0, 0.0, 0.0, 0.0, 0.0, 0.0, 0.0, 0.0, 0.0, 0.0, 0.0, 0.0, 0.0, 0.0, 0.0, 0.0, 0.0, 0.0, 0.0, 0.0, 0.0, 0.0, 0.0, 0.0, 0.0, 0.0, 0.0, 0.0, 0.0, 0.0, 0.0, 0.0, 0.0, 0.0, 0.0, 0.0, 0.0, 0.0, 0.0, 0.0, 0.0, 0.0, 0.0, 0.0, 0.0, 0.0, 0.0, 0.0, 0.0, 0.0, 0.0, 0.0, 0.0, 0.0, 0.0, 0.0, 0.0, 0.0, 0.0, 0.0, 0.0, 0.0, 0.0, 0.0, 0.0, 0.0, 0.0, 0.0, 0.0, 0.0, 0.0, 0.0, 0.0, 0.0, 0.0, 0.0, 0.0, 0.0, 0.0, 0.0, 0.0, 0.0, 0.0, 0.0, 0.0, 0.0, 0.0, 0.0, 0.0, 0.0, 0.0, 0.0, 0.0, 0.0, 0.0, 0.0, 0.0, 0.0, 0.0, 0.0, 0.0, 0.0, 0.0, 0.0, 0.0, 0.0, 0.0, 0.0, 0.0, 0.0, 0.0, 0.0, 0.0, 0.0, 0.0, 0.0, 0.0, 0.0, 0.0, 0.0, 0.0, 0.0, 0.0, 0.0, 0.0, 0.0, 0.0, 0.0, 0.0, 0.0, 0.0, 0.0, 0.0, 0.0, 0.0, 0.0, 0.0, 0.0, 0.0, 0.0, 0.0, 0.0, 0.0, 0.0, 0.0, 0.0, 0.0, 0.0, 0.0, 0.0, 0.0, 0.0, 0.0, 0.0, 0.0, 0.0, 0.0, 0.0, 0.0, 0.0, 0.0, 0.0, 0.0, 0.0, 0.0, 0.0, 0.0, 0.0, 0.0, 0.0, 0.0, 0.0, 0.0, 0.0, 0.0, 0.0, 0.0, 0.0, 0.0, 0.0, 0.0, 0.0, 0.0, 0.0, 0.0, 0.0, 0.0, 0.0, 0.0, 0.0, 0.0, 0.0, 0.0, 0.0, 0.0, 0.0, 0.0, 0.0, 0.0, 0.0, 0.0, 0.0, 0.0, 0.0, 0.0, 0.0, 0.0, 0.0, 0.0, 0.0, 0.0, 0.0, 0.0, 0.0, 0.0, 0.0, 0.0, 0.0, 0.0, 0.0, 0.0, 0.0, 0.0, 0.0, 0.0, 0.0, 0.0, 0.0, 0.0, 0.0, 0.0, 0.0, 0.0, 0.0, 0.0, 0.0, 0.0, 0.0, 0.0, 0.0, 0.0, 0.0, 0.0, 0.0, 0.0, 0.0, 0.0, 0.0, 0.0, 0.0, 0.0, 0.0, 0.0, 0.0, 0.0, 0.0, 0.0, 0.0, 0.0, 0.0, 0.0, 0.0, 0.0, 0.0, 0.0, 0.0, 0.0, 0.0, 0.0, 0.0, 0.0, 0.0, 0.0, 0.0, 0.0, 0.0, 0.0, 0.0, 0.0, 0.0, 0.0, 0.0, 0.0, 0.0, 0.0, 0.0, 0.0, 0.0, 0.0, 0.0, 0.0, 0.0, 0.0, 0.0, 0.0, 0.0, 0.0, 0.0, 0.0, 0.0, 0.0, 0.0, 0.0, 0.0, 0.0, 0.0, 0.0, 0.0, 0.0, 0.0, 0.0, 0.0, 0.0, 0.0, 0.0, 0.0, 0.0, 0.0, 0.0, 0.0, 0.0, 0.0, 0.0, 0.0, 0.0, 0.0, 0.0, 0.0, 0.0, 0.0, 0.0, 0.0, 0.0, 0.0, 0.0, 0.0, 0.0, 0.0, 0.0, 0.0, 0.0, 0.0, 0.0, 0.0, 0.0, 0.0, 0.0, 0.0, 0.0, 0.0, 0.0, 0.0, 0.0, 0.0, 0.0, 0.0, 0.0, 0.0, 0.0, 0.0, 0.0, 0.0, 0.0, 0.0, 0.0, 0.0, 0.0, 0.0, 0.0, 0.0, 0.0, 0.0, 0.0, 0.0, 0.0, 0.0, 0.0, 0.0, 0.0, 0.0, 0.0, 0.0, 0.0, 0.0, 0.0, 0.0, 0.0, 0.0, 0.0, 0.0, 0.0, 0.0, 0.0, 0.0, 0.0, 0.0, 0.0, 0.0, 0.0, 0.0, 0.0, 0.0, 0.0, 0.0, 0.0, 0.0, 0.0, 0.0, 0.0, 0.0, 0.0, 0.0, 0.0, 0.0, 0.0, 0.0, 0.0, 0.0, 0.0, 0.0, 0.0, 0.0, 0.0, 0.0, 0.0, 0.0, 0.0, 0.0, 0.0, 0.0, 0.0, 0.0, 0.0, 0.0, 0.0, 0.0, 0.0, 0.0, 0.0, 0.0, 0.0, 0.0, 0.0, 0.0, 0.0, 0.0, 0.0, 0.0, 0.0, 0.0, 0.0, 0.0, 0.0, 0.0, 0.0, 0.0, 0.0, 0.0, 0.0, 0.0, 0.0, 0.0, 0.0, 0.0, 0.0, 0.0, 0.0, 0.0, 0.0, 0.0, 0.0, 0.0, 0.0, 0.0, 0.0, 0.0, 0.0, 0.0, 0.0, 0.0, 0.0, 0.0, 0.0, 0.0, 0.0, 0.0, 0.0, 0.0, 0.0, 0.0, 0.0, 0.0, 0.0, 0.0, 0.0, 0.0, 0.0, 0.0, 0.0, 0.0, 0.0, 0.0, 0.0, 0.0, 0.0, 0.0, 0.0, 0.0, 0.0, 0.0, 0.0, 0.0, 0.0, 0.0, 0.0, 0.0, 0.0, 0.0, 0.0, 0.0, 0.0, 0.0, 0.0, 0.0, 0.0, 0.0, 0.0, 0.0, 0.0, 0.0, 0.0, 0.0, 0.0, 0.0, 0.0, 0.0, 0.0, 0.0, 0.0, 0.0, 0.0, 0.0, 0.0, 0.0, 0.0, 0.0, 0.0, 0.0, 0.0, 0.0, 0.0, 0.0, 0.0, 0.0, 0.0, 0.0, 0.0, 0.0, 0.0, 0.0, 0.0, 0.0, 0.0, 0.0, 0.0, 0.0, 0.0, 0.0, 0.0, 0.0, 0.0, 0.0, 0.0, 0.0, 0.0, 0.0, 0.0, 0.0])
me_cylinder_006.materials.append(mat_trunk)
me_cylinder_006.materials.append(mat_park_lights)
me_cylinder_006.materials.append(mat_light)
me_cylinder_006.materials.append(mat_park_grass)
me_cylinder_006.materials.append(mat_park_concrete)
me_cylinder_006.materials.append(mat_material_005)
me_cylinder_006.materials.append(mat_material_002)
me_cylinder_006.use_remesh_preserve_volume = False
me_cylinder_006.use_remesh_preserve_attributes = False
me_cylinder_006.use_mirror_vertex_groups = False
me_cylinder_006.update()

# ---- objects
ob_lamp = bpy.data.objects.new('Lamp', light_lamp)
ob_park_tile_01 = bpy.data.objects.new('park_tile_01', me_cylinder_006)
ob_camera = bpy.data.objects.new('Camera', cam_camera)

# ---- transforms, parenting, visibility, modifiers, constraints
ob_lamp.location = (4.076, 1.005, 5.904)
ob_lamp.rotation_euler = (0.6503, 0.05522, 1.866)
ob_lamp.lock_rotations_4d = False
ob_lamp.empty_display_type = 'ARROWS'
ob_lamp.color = (0.0, 0.0, 0.0, 0.0)
ob_lamp.lineart.crease_threshold = 0.0
ob_park_tile_01.location = (-1.192e-07, 4.768e-07, -3.576e-07)
ob_park_tile_01.rotation_euler = (0.0, -0.0, 1.538)
ob_park_tile_01.scale = (0.681, 0.681, 0.681)
ob_park_tile_01.lineart.crease_threshold = 0.0
ob_camera.location = (2.337, -11.5, 6.532)
ob_camera.rotation_euler = (0.8727, 0.0989, 0.0328)
ob_camera.lock_rotations_4d = False
ob_camera.empty_display_type = 'ARROWS'
ob_camera.color = (0.0, 0.0, 0.0, 0.0)
ob_camera.display_type = 'WIRE'
ob_camera.lineart.crease_threshold = 0.0

# ---- collection membership
col_collection_1.objects.link(ob_lamp)
col_collection_2.objects.link(ob_park_tile_01)
col_collection_2.objects.link(ob_camera)

# ---- scene / render settings (as saved in the file)
scene.camera = ob_camera
scene.frame_start = 1; scene.frame_end = 250; scene.frame_set(0)
scene.render.engine = 'BLENDER_EEVEE_NEXT'
scene.render.resolution_percentage = 50
scene.render.dither_intensity = 0.0
scene.cycles.use_denoising = False
scene.cycles.samples = 128
scene.cycles.sampling_pattern = 'TABULATED_SOBOL'
scene.cycles.light_sampling_threshold = 0.0
scene.cycles.use_adaptive_sampling = False
scene.cycles.use_light_tree = False
scene.cycles.blur_glossy = 0.0
scene.cycles.sample_clamp_indirect = 0.0
scene.view_settings.view_transform = 'Standard'
bpy.context.view_layer.update()
